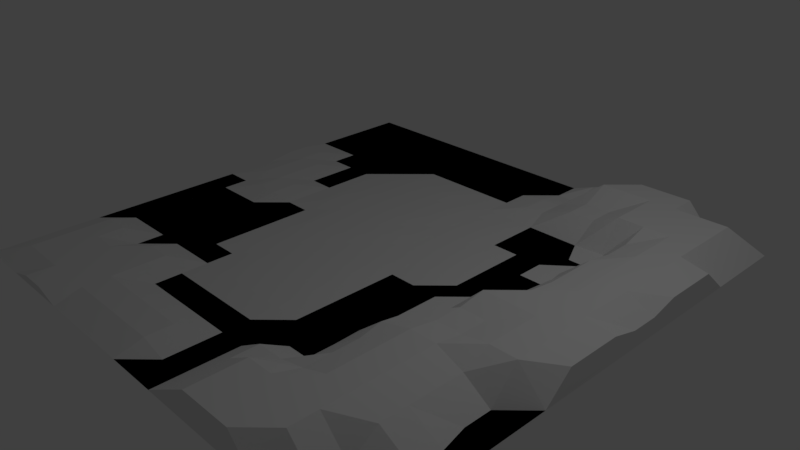 # Source: Landschaft1.blend  (saved by Blender 2.77.0; exported with 4.5.12 LTS)
import bpy
from mathutils import Matrix  # noqa: F401  (used for matrix-valued properties, if any)

bpy.ops.wm.read_factory_settings(use_empty=True)
scene = bpy.context.scene
scene.name = 'Scene'

# ---- collections
col_collection_1 = bpy.data.collections.new('Collection 1'); scene.collection.children.link(col_collection_1)

# ---- materials (node trees are filled in below, after node groups)
mat_material_001 = bpy.data.materials.new('Material.001')
mat_material_001.alpha_threshold = 0.0
mat_material_001.use_transparent_shadow = False
mat_material_001.roughness = 0.5

# ---- material node trees

# ---- world
world_world = bpy.data.worlds.new('World'); scene.world = world_world
world_world.color = (0.05088, 0.05088, 0.05088)
world_world.use_sun_shadow = False
world_world.sun_shadow_jitter_overblur = 0.0
world_world.cycles.sampling_method = 'MANUAL'

# ---- cameras
cam_camera = bpy.data.cameras.new('Camera')
cam_camera.clip_end = 100.0
cam_camera.lens = 35.0
cam_camera.sensor_width = 32.0
cam_camera.sensor_height = 18.0
cam_camera.ortho_scale = 7.314
cam_camera.dof.focus_distance = 0.0
cam_camera.dof.aperture_fstop = 128.0

# ---- lights
light_lamp = bpy.data.lights.new('Lamp', 'POINT')
light_lamp.transmission_factor = 0.0
light_lamp.cutoff_distance = 30.0
light_lamp.energy = 100.0
light_lamp.shadow_buffer_clip_start = 1.001
light_lamp.shadow_soft_size = 0.1
light_lamp.shadow_maximum_resolution = 0.006
light_lamp.use_absolute_resolution = True

# ---- meshes
me_grid = bpy.data.meshes.new('Grid')
me_grid.from_pydata([(-1.0, -1.0, 0.0), (-0.8947, -1.0, 0.0), (-0.7895, -1.0, 0.0), (-0.6842, -1.0, 0.0), (-0.5789, -1.0, 0.0), (-0.4737, -1.0, 0.0), (-0.3684, -1.0, 0.0), (-0.2632, -1.0, 0.0), (-0.1579, -1.0, 0.0), (-0.05263, -1.0, 0.0), (0.05263, -1.0, 0.0), (0.1579, -1.0, 0.0), (0.2632, -1.0, 0.0), (0.3684, -1.0, 0.0), (0.4737, -1.0, 0.0), (0.5789, -1.0, 0.0), (0.6842, -1.0, 0.0), (0.7895, -1.0, 0.0), (0.8947, -1.0, 0.0), (1.0, -1.0, 0.0), (-1.0, -0.8947, 0.0), (-0.8947, -0.8947, 0.0), (-0.7895, -0.8947, 0.0), (-0.6842, -0.8947, 0.0), (-0.5789, -0.8947, 0.0), (-0.4737, -0.8947, 0.0), (-0.3684, -0.8947, 0.0), (-0.2632, -0.8947, 0.0), (-0.1579, -0.8947, 0.0), (-0.05263, -0.8947, 0.0), (0.05263, -0.8947, 0.0), (0.1579, -0.8947, 0.0), (0.2632, -0.8947, 0.0), (0.3684, -0.8947, 0.0), (0.4737, -0.8947, 0.0), (0.5789, -0.8947, 0.0), (0.6842, -0.8947, 0.0), (0.7895, -0.8947, 0.0), (0.8947, -0.8947, 0.0), (1.0, -0.8947, 0.0), (-1.0, -0.7895, 0.0), (-0.8947, -0.7895, 0.0), (-0.7895, -0.7895, 0.0), (-0.6842, -0.7895, 0.0), (-0.5789, -0.7895, 0.0), (-0.4737, -0.7895, 0.0), (-0.3684, -0.7895, 0.0), (-0.2632, -0.7895, 0.0), (-0.1579, -0.7895, 0.0), (-0.05263, -0.7895, 0.0), (0.05263, -0.7895, 0.0), (0.1579, -0.7895, 0.0), (0.2632, -0.7895, 0.0), (0.3684, -0.7895, 0.0), (0.4737, -0.7895, 0.0), (0.5789, -0.7895, 0.0), (0.6842, -0.7895, 0.0), (0.7895, -0.7895, 0.0), (0.9221, -0.7895, 0.0), (1.0, -0.7895, 0.0), (-1.0, -0.6842, 0.0), (-0.8947, -0.6842, 0.0), (-0.7895, -0.6842, 0.0), (-0.6842, -0.6842, 0.0), (-0.5789, -0.6842, 0.0), (-0.4737, -0.6842, 0.0), (-0.3684, -0.6842, 0.0), (-0.2632, -0.6842, 0.0), (-0.1579, -0.6842, 0.0), (-0.05263, -0.6842, 0.0), (0.05263, -0.6842, 0.0), (0.1579, -0.6842, 0.0), (0.2632, -0.6842, 0.0), (0.3684, -0.6842, 0.0), (0.4737, -0.6842, 0.0), (0.5789, -0.6842, 0.0), (0.6842, -0.6842, 0.0), (0.7895, -0.6842, 0.0), (0.9221, -0.6842, 0.0), (1.0, -0.6842, 0.0), (-1.0, -0.5789, 0.0), (-0.8947, -0.5789, 0.0), (-0.7895, -0.5789, 0.0), (-0.6842, -0.5789, 0.0), (-0.5789, -0.5789, 0.0), (-0.4737, -0.5789, 0.0), (-0.3684, -0.5789, 0.0), (-0.2632, -0.5789, 0.0), (-0.1579, -0.5789, 0.0), (-0.05263, -0.5789, 0.0), (0.05263, -0.5789, 0.0), (0.1579, -0.5789, 0.0), (0.2632, -0.5789, 0.0), (0.3684, -0.5789, 0.0), (0.4737, -0.5789, 0.0), (0.5789, -0.5789, 0.0), (0.6842, -0.5789, 0.0), (0.7895, -0.5789, 0.0), (0.8947, -0.5789, 0.0), (1.0, -0.5789, 0.0), (-1.0, -0.4737, 0.0), (-0.8947, -0.4737, 0.0), (-0.7895, -0.4737, 0.0), (-0.6842, -0.4737, 0.0), (-0.5789, -0.4737, 0.0), (-0.4737, -0.4737, 0.0), (-0.3684, -0.4737, 0.0), (-0.2632, -0.4737, 0.0), (-0.1579, -0.4737, 0.0), (-0.05263, -0.4737, 0.0), (0.05263, -0.4737, 0.0), (0.1579, -0.4737, 0.0), (0.2632, -0.4737, 0.0), (0.3684, -0.4737, 0.0), (0.4737, -0.4737, 0.0), (0.5789, -0.4737, 0.0), (0.6842, -0.4737, 0.0), (0.7895, -0.4737, 0.0), (0.8947, -0.4737, 0.0), (1.0, -0.4737, 0.0), (-1.0, -0.3684, 0.0), (-0.8947, -0.3684, 0.0), (-0.7895, -0.3684, 0.0), (-0.6842, -0.3684, 0.0), (-0.5789, -0.3684, 0.0), (-0.4737, -0.3684, 0.0), (-0.3684, -0.3684, 0.0), (-0.2632, -0.3684, 0.0), (-0.1579, -0.3684, 0.0), (-0.05263, -0.3684, 0.0), (0.05263, -0.3684, 0.0), (0.1579, -0.3684, 0.0), (0.2632, -0.3684, 0.0), (0.3684, -0.3684, 0.0), (0.4737, -0.3684, 0.0), (0.5789, -0.3684, 0.0), (0.6842, -0.3684, 0.0), (0.7895, -0.3684, 0.0), (0.8947, -0.3684, 0.0), (1.0, -0.3684, 0.0), (-1.0, -0.2632, 0.0), (-0.8947, -0.2632, 0.0), (-0.7895, -0.2632, 0.0), (-0.6842, -0.2632, 0.0), (-0.5789, -0.2632, 0.0), (-0.4737, -0.2632, 0.0), (-0.3684, -0.2632, 0.0), (-0.2632, -0.2632, 0.0), (-0.1579, -0.2632, 0.0), (-0.05263, -0.2632, 0.0), (0.05263, -0.2632, 0.0), (0.1579, -0.2632, 0.0), (0.2632, -0.2632, 0.0), (0.3684, -0.2632, 0.0), (0.4737, -0.2632, 0.0), (0.5789, -0.2632, 0.0), (0.6842, -0.2632, 0.0), (0.7895, -0.2632, 0.0), (0.8947, -0.2632, 0.0), (1.0, -0.2632, 0.0), (-1.0, -0.1579, 0.0), (-0.8947, -0.1579, 0.0), (-0.7895, -0.1579, 0.0), (-0.6842, -0.1579, 0.0), (-0.5789, -0.1579, 0.0), (-0.4737, -0.1579, 0.0), (-0.3684, -0.1579, 0.0), (-0.2632, -0.1579, 0.0), (-0.1579, -0.1579, 0.0), (-0.05263, -0.1579, 0.0), (0.05263, -0.1579, 0.0), (0.1579, -0.1579, 0.0), (0.2632, -0.1579, 0.0), (0.3684, -0.1579, 0.0), (0.4737, -0.1579, 0.0), (0.5789, -0.1579, 0.0), (0.6842, -0.1579, 0.0), (0.7895, -0.1579, 0.0), (0.8947, -0.1579, 0.0), (1.0, -0.1579, 0.0), (-1.0, -0.05263, 0.0), (-0.8947, -0.05263, 0.0), (-0.7895, -0.05263, 0.0), (-0.6842, -0.05263, 0.0), (-0.5789, -0.05263, 0.0), (-0.4737, -0.05263, 0.0), (-0.3684, -0.05263, 0.0), (-0.2632, -0.05263, 0.0), (-0.1579, -0.05263, 0.0), (-0.05263, -0.05263, 0.0), (0.05263, -0.05263, 0.0), (0.1579, -0.05263, 0.0), (0.2632, -0.05263, 0.0), (0.3684, -0.05263, 0.0), (0.4737, -0.05263, 0.0), (0.5789, -0.05263, 0.0), (0.6842, -0.05263, 0.0), (0.7895, -0.05263, 0.0), (0.8947, -0.05263, 0.0), (1.0, -0.05263, 0.0), (-1.0, 0.05263, 0.0), (-0.8947, 0.05263, 0.0), (-0.7895, 0.05263, 0.0), (-0.6842, 0.05263, 0.0), (-0.5789, 0.05263, 0.0), (-0.4737, 0.05263, 0.0), (-0.3684, 0.05263, 0.0), (-0.2632, 0.05263, 0.0), (-0.1579, 0.05263, 0.0), (-0.05263, 0.05263, 0.0), (0.05263, 0.05263, 0.0), (0.1579, 0.05263, 0.0), (0.2632, 0.05263, 0.0), (0.3684, 0.05263, 0.0), (0.4737, 0.05263, 0.0), (0.5789, 0.05263, 0.0), (0.6842, 0.05263, 0.0), (0.7895, 0.05263, 0.0), (0.8947, 0.05263, 0.0), (1.0, 0.05263, 0.0), (-1.0, 0.1579, 0.0), (-0.8947, 0.1579, 0.0), (-0.7895, 0.1579, 0.0), (-0.6842, 0.1579, 0.0), (-0.5789, 0.1579, 0.0), (-0.4737, 0.1579, 0.0), (-0.3684, 0.1579, 0.0), (-0.2632, 0.1579, 0.0), (-0.1579, 0.1579, 0.0), (-0.05263, 0.1579, 0.0), (0.05263, 0.1579, 0.0), (0.1579, 0.1579, 0.0), (0.2632, 0.1579, 0.0), (0.3684, 0.1579, 0.0), (0.4737, 0.1579, 0.0), (0.5789, 0.1579, 0.0), (0.6842, 0.1579, 0.0), (0.7895, 0.1579, 0.0), (0.8947, 0.1579, 0.0), (1.0, 0.1579, 0.0), (-1.0, 0.2632, 0.0), (-0.8947, 0.2632, 0.0), (-0.7895, 0.2632, 0.0), (-0.6842, 0.2632, 0.0), (-0.5789, 0.2632, 0.0), (-0.4737, 0.2632, 0.0), (-0.3684, 0.2632, 0.0), (-0.2632, 0.2632, 0.0), (-0.1579, 0.2632, 0.0), (-0.05263, 0.2632, 0.0), (0.05263, 0.2632, 0.0), (0.1579, 0.2632, 0.0), (0.2632, 0.2632, 0.0), (0.3684, 0.2632, 0.0), (0.4737, 0.2632, 0.0), (0.5977, 0.2632, 0.0), (0.6842, 0.2632, 0.0), (0.7895, 0.2632, 0.0), (0.8947, 0.2632, 0.0), (1.0, 0.2632, 0.0), (-1.0, 0.3684, 0.0), (-0.8947, 0.3684, 0.0), (-0.7895, 0.3684, 0.0), (-0.6842, 0.3684, 0.0), (-0.5789, 0.3684, 0.0), (-0.4737, 0.3684, 0.0), (-0.3684, 0.3684, 0.0), (-0.2632, 0.3684, 0.0), (-0.1579, 0.3684, 0.0), (-0.05263, 0.3684, 0.0), (0.05263, 0.3684, 0.0), (0.1579, 0.3684, 0.0), (0.2632, 0.3684, 0.0), (0.3684, 0.3684, 0.0), (0.4737, 0.3684, 0.0), (0.5977, 0.3684, 0.0), (0.6842, 0.3684, 0.0), (0.7895, 0.3684, 0.0), (0.8947, 0.3684, 0.0), (1.0, 0.3684, 0.0), (-1.0, 0.4737, 0.0), (-0.8947, 0.4737, 0.0), (-0.7895, 0.4737, 0.0), (-0.6842, 0.4737, 0.0), (-0.5789, 0.4737, 0.0), (-0.4737, 0.4737, 0.0), (-0.3684, 0.4737, 0.0), (-0.2632, 0.4737, 0.0), (-0.1579, 0.4737, 0.0), (-0.05263, 0.4737, 0.0), (0.05263, 0.4737, 0.0), (0.1579, 0.4737, 0.0), (0.2632, 0.4737, 0.0), (0.3684, 0.4737, 0.0), (0.4737, 0.4737, 0.0), (0.5789, 0.4737, 0.0), (0.6842, 0.4737, 0.0), (0.7895, 0.4737, 0.0), (0.8947, 0.4737, 0.0), (1.0, 0.4737, 0.0), (-1.0, 0.5789, 0.0), (-0.8947, 0.5789, 0.0), (-0.7895, 0.5789, 0.0), (-0.6842, 0.5789, 0.0), (-0.5789, 0.5789, 0.0), (-0.4737, 0.5789, 0.0), (-0.3684, 0.5789, 0.0), (-0.2632, 0.5789, 0.0), (-0.1579, 0.5789, 0.0), (-0.05263, 0.5789, 0.0), (0.05263, 0.5789, 0.0), (0.1579, 0.5789, 0.0), (0.2632, 0.5789, 0.0), (0.3684, 0.5789, 0.0), (0.4737, 0.5789, 0.0), (0.5789, 0.5789, 0.0), (0.6842, 0.5789, 0.0), (0.7895, 0.5789, 0.0), (0.8947, 0.5789, 0.0), (1.0, 0.5789, 0.0), (-1.0, 0.6842, 0.0), (-0.8947, 0.6842, 0.0), (-0.7895, 0.6842, 0.0), (-0.6842, 0.6842, 0.0), (-0.5789, 0.6842, 0.0), (-0.4737, 0.6842, 0.0), (-0.3684, 0.6842, 0.0), (-0.2632, 0.6842, 0.0), (-0.1579, 0.6842, 0.0), (-0.05263, 0.6842, 0.0), (0.05263, 0.6842, 0.0), (0.1579, 0.6842, 0.0), (0.2632, 0.6842, 0.0), (0.3684, 0.6842, 0.0), (0.4737, 0.6842, 0.0), (0.5789, 0.6842, 0.0), (0.6842, 0.6842, 0.0), (0.7895, 0.6842, 0.0), (0.8947, 0.6842, 0.0), (1.0, 0.6842, 0.0), (-1.0, 0.7895, 0.0), (-0.8947, 0.7895, 0.0), (-0.7895, 0.7895, 0.0), (-0.6842, 0.7895, 0.0), (-0.5789, 0.7895, 0.0), (-0.4737, 0.7895, 0.0), (-0.3684, 0.7895, 0.0), (-0.2632, 0.7895, 0.0), (-0.1579, 0.7895, 0.0), (-0.05263, 0.7895, 0.0), (0.05263, 0.7895, 0.0), (0.1579, 0.7895, 0.0), (0.2632, 0.7895, 0.0), (0.3684, 0.7895, 0.0), (0.4737, 0.7895, 0.0), (0.5789, 0.7895, 0.0), (0.6842, 0.7895, 0.0), (0.7895, 0.7895, 0.0), (0.8947, 0.7895, 0.0), (1.0, 0.7895, 0.0), (-1.0, 0.8947, 0.0), (-0.8947, 0.8947, 0.0), (-0.7895, 0.8947, 0.0), (-0.6842, 0.8947, 0.0), (-0.5789, 0.8947, 0.0), (-0.4737, 0.8947, 0.0), (-0.3684, 0.8947, 0.0), (-0.2632, 0.8947, 0.0), (-0.1579, 0.8947, 0.0), (-0.05263, 0.8947, 0.0), (0.05263, 0.8947, 0.0), (0.1579, 0.8947, 0.0), (0.2632, 0.8947, 0.0), (0.3684, 0.8947, 0.0), (0.4737, 0.8947, 0.0), (0.5789, 0.8947, 0.0), (0.6842, 0.8947, 0.0), (0.7895, 0.8947, 0.0), (0.8947, 0.8947, 0.0), (1.0, 0.8947, 0.0), (-1.0, 1.0, 0.0), (-0.8947, 1.0, 0.0), (-0.7895, 1.0, 0.0), (-0.6842, 1.0, 0.0), (-0.5789, 1.0, 0.0), (-0.4737, 1.0, 0.0), (-0.3684, 1.0, 0.0), (-0.2632, 1.0, 0.0), (-0.1579, 1.0, 0.0), (-0.05263, 1.0, 0.0), (0.05263, 1.0, 0.0), (0.1579, 1.0, 0.0), (0.2632, 1.0, 0.0), (0.3684, 1.0, 0.0), (0.4737, 1.0, 0.0), (0.5789, 1.0, 0.0), (0.6842, 1.0, 0.0), (0.7895, 1.0, 0.0), (0.8947, 1.0, 0.0), (1.0, 1.0, 0.0), (-1.0, -1.0, 0.0), (-0.8947, -1.0, 0.0), (-0.7895, -1.0, 0.0), (-0.6842, -1.0, 0.03016), (-0.5789, -1.0, 0.03016), (-0.4737, -1.0, 0.0), (-0.3684, -1.0, 0.0), (-0.2632, -1.0, 0.0), (-0.1579, -1.0, 0.0), (-0.05263, -1.0, 0.0), (0.05263, -1.0, 0.0), (0.1579, -1.0, 0.0), (0.2632, -1.0, 0.05885), (0.3684, -1.0, 0.1157), (0.4737, -1.0, 0.1157), (0.5789, -1.0, 0.1157), (0.6842, -1.0, 0.0), (0.7895, -1.0, 0.0), (0.8947, -1.0, 0.0), (1.0, -1.0, 0.0), (-1.0, -0.8947, 0.0), (-0.8947, -0.8947, 0.03016), (-0.7895, -0.8947, 0.03016), (-0.6842, -0.8947, 0.03016), (-0.5789, -0.8947, 0.03016), (-0.4737, -0.8947, 0.03016), (-0.3684, -0.8947, 0.03016), (-0.2632, -0.8947, 0.03016), (-0.1579, -0.8947, 0.03016), (-0.05263, -0.8947, 0.03016), (0.05263, -0.8947, 0.0), (0.1579, -0.8947, 0.0), (0.2632, -0.8947, 0.05885), (0.3684, -0.8947, 0.1157), (0.4737, -0.8947, 0.1157), (0.5789, -0.8947, 0.1157), (0.6842, -0.8947, 0.1157), (0.7895, -0.8947, 0.0), (0.8947, -0.8947, 0.0), (1.0, -0.8947, 0.0), (-1.0, -0.7895, 0.0), (-0.8947, -0.7895, 0.03016), (-0.7895, -0.7895, 0.03016), (-0.6842, -0.7895, 0.03016), (-0.5789, -0.7895, 0.03016), (-0.4737, -0.7895, 0.03016), (-0.3684, -0.7895, 0.03016), (-0.2632, -0.7895, 0.03016), (-0.1579, -0.7895, 0.03016), (-0.05263, -0.7895, 0.03016), (0.05263, -0.7895, 0.0), (0.1579, -0.7895, 0.0), (0.2632, -0.7895, 0.05885), (0.3684, -0.7895, 0.1157), (0.4737, -0.7895, 0.1157), (0.5789, -0.7895, 0.1157), (0.6842, -0.7895, 0.1157), (0.7895, -0.7895, 0.0), (0.8947, -0.7895, 0.0), (1.0, -0.7895, 0.0), (-1.0, -0.6842, 0.0), (-0.8947, -0.6842, 0.03016), (-0.7895, -0.6842, 0.03016), (-0.6842, -0.6842, 0.03016), (-0.5789, -0.6842, 0.03016), (-0.4737, -0.6842, 0.03016), (-0.3684, -0.6842, 0.0), (-0.2632, -0.6842, 0.0), (-0.1579, -0.6842, 0.0), (-0.05263, -0.6842, 0.0), (0.05263, -0.6842, 0.0), (0.1579, -0.6842, 0.0), (0.2632, -0.6842, 0.05885), (0.3684, -0.6842, 0.05885), (0.4737, -0.6842, 0.08192), (0.5789, -0.6842, 0.1157), (0.6842, -0.6842, 0.1157), (0.7895, -0.6842, 0.07125), (0.918, -0.6842, 0.0), (1.0, -0.6842, 0.0), (-1.0, -0.5789, 0.0), (-0.8947, -0.5789, 0.03016), (-0.7895, -0.5789, 0.03016), (-0.6842, -0.5789, 0.0), (-0.5789, -0.5789, 0.03016), (-0.4737, -0.5789, 0.03016), (-0.3684, -0.5789, 0.0), (-0.2632, -0.5789, 0.0), (-0.1579, -0.5789, 0.0), (-0.05263, -0.5789, 0.0), (0.05263, -0.5789, 0.0), (0.1579, -0.5789, 0.0), (0.2632, -0.5789, 0.0), (0.35, -0.5789, 0.0), (0.4737, -0.5789, 0.08192), (0.5789, -0.5789, 0.1157), (0.6842, -0.5789, 0.1157), (0.7895, -0.5789, 0.07125), (0.918, -0.5789, 0.0), (1.0, -0.5789, 0.0), (-1.0, -0.4737, 0.0), (-0.8947, -0.4737, 0.0), (-0.7895, -0.4737, 0.0), (-0.6842, -0.4737, 0.0), (-0.5789, -0.4737, 0.0), (-0.4737, -0.4737, 0.0), (-0.3684, -0.4737, 0.0), (-0.2632, -0.4737, 0.003776), (-0.1579, -0.4737, 0.003776), (-0.05263, -0.4737, 0.003776), (0.05263, -0.4737, 0.003776), (0.1579, -0.4737, 0.0), (0.2632, -0.4737, 0.0), (0.35, -0.4737, 0.0), (0.4737, -0.4737, 0.08192), (0.5789, -0.4737, 0.1157), (0.6842, -0.4737, 0.1157), (0.7895, -0.4737, 0.07125), (0.8947, -0.4737, 0.0), (1.0, -0.4737, 0.0), (-1.0, -0.3684, 0.0), (-0.8947, -0.3684, 0.0), (-0.7895, -0.3684, 0.0), (-0.6842, -0.3684, 0.0), (-0.5789, -0.3684, 0.0), (-0.4737, -0.3684, 0.0), (-0.3684, -0.3684, 0.0), (-0.2632, -0.3684, 0.003776), (-0.1579, -0.3684, 0.003776), (-0.05263, -0.3684, 0.003776), (0.05263, -0.3684, 0.003776), (0.1579, -0.3684, 0.0), (0.2632, -0.3684, 0.0), (0.3453, -0.3684, 0.0), (0.4505, -0.3684, 0.08192), (0.5789, -0.3684, 0.1157), (0.6842, -0.3684, 0.1157), (0.7895, -0.3684, 0.07125), (0.8947, -0.3684, 0.0), (1.0, -0.3684, 0.0), (-1.0, -0.2632, 0.0), (-0.8947, -0.2632, 0.0), (-0.7895, -0.2632, 0.0), (-0.6842, -0.2632, 0.0), (-0.5789, -0.2632, 0.0), (-0.4737, -0.2632, 0.0), (-0.3684, -0.2632, 0.003776), (-0.2632, -0.2632, 0.003776), (-0.1579, -0.2632, 0.003776), (-0.05263, -0.2632, 0.003776), (0.05263, -0.2632, 0.003776), (0.1579, -0.2632, 0.0), (0.2632, -0.2632, 0.0), (0.3684, -0.2632, 0.0), (0.4737, -0.2632, 0.08192), (0.5789, -0.2632, 0.09811), (0.6842, -0.2632, 0.09811), (0.7895, -0.2632, 0.1157), (0.8947, -0.2632, 0.1157), (1.0, -0.2632, 0.0), (-1.0, -0.1579, 0.0), (-0.8947, -0.1579, 0.0), (-0.7895, -0.1579, 0.0), (-0.6842, -0.1579, 0.0), (-0.5789, -0.1579, 0.0), (-0.4737, -0.1579, 0.0), (-0.3684, -0.1579, 0.003776), (-0.2632, -0.1579, 0.003776), (-0.1579, -0.1579, 0.003776), (-0.05263, -0.1579, 0.003776), (0.05263, -0.1579, 0.003776), (0.1579, -0.1579, 0.0), (0.2632, -0.1579, 0.0), (0.3684, -0.1579, 0.0), (0.4512, -0.1508, -0.005028), (0.5789, -0.1579, 0.09811), (0.6842, -0.1579, 0.09811), (0.7895, -0.1579, 0.1157), (0.8947, -0.1579, 0.1157), (1.0, -0.1579, 0.09321), (-1.0, -0.05263, 0.0), (-0.8947, -0.05263, 0.0), (-0.7895, -0.05263, 0.0), (-0.6842, -0.05263, 0.0), (-0.5789, -0.05263, 0.0), (-0.4737, -0.05263, 0.0), (-0.3684, -0.05263, 0.006534), (-0.2632, -0.05263, 0.006534), (-0.1579, -0.05263, 0.003776), (-0.05263, -0.05263, 0.003776), (0.05263, -0.05263, 0.003776), (0.1579, -0.05263, 0.0), (0.2632, -0.05263, 0.0), (0.3684, -0.05263, 0.0), (0.4512, -0.04553, -0.005028), (0.5789, -0.05263, 0.1157), (0.6842, -0.05263, 0.1157), (0.7895, -0.05263, 0.1157), (0.8947, -0.05263, 0.1157), (1.0, -0.05263, 0.09321), (-1.0, 0.05263, 0.0), (-0.8947, 0.05263, 0.0), (-0.7895, 0.05263, 0.01457), (-0.6842, 0.05263, 0.01457), (-0.5789, 0.05263, 0.0), (-0.4737, 0.05263, 0.0), (-0.3684, 0.05263, 0.006534), (-0.2632, 0.05263, 0.006534), (-0.1579, 0.05263, 0.006534), (-0.05263, 0.05263, 0.003776), (0.05263, 0.05263, 0.002758), (0.1579, 0.05263, 0.002758), (0.2632, 0.05263, 0.002758), (0.3684, 0.05263, 0.0), (0.4737, 0.05263, 0.0), (0.5506, 0.05263, 0.0), (0.6842, 0.05263, 0.1157), (0.7895, 0.05263, 0.1157), (0.8947, 0.05263, 0.1157), (1.0, 0.05263, 0.09321), (-1.0, 0.1579, 0.0), (-0.8947, 0.1579, 0.01457), (-0.7895, 0.1579, 0.01457), (-0.6842, 0.1579, 0.01457), (-0.5789, 0.1579, 0.0), (-0.4737, 0.1579, 0.006534), (-0.3684, 0.1579, 0.006534), (-0.2632, 0.1579, 0.006534), (-0.1579, 0.1579, 0.006534), (-0.05263, 0.1579, 0.006534), (0.05263, 0.1579, 0.002758), (0.1579, 0.1579, 0.002758), (0.2632, 0.1579, 0.002758), (0.3684, 0.1579, 0.0), (0.4737, 0.1579, 0.0), (0.5506, 0.1579, 0.0), (0.6842, 0.1579, 0.1015), (0.7895, 0.1579, 0.1157), (0.8947, 0.1579, 0.1157), (1.0, 0.1579, 0.06582), (-1.0, 0.2632, 0.0), (-0.8947, 0.2632, 0.01457), (-0.7895, 0.2632, 0.01457), (-0.6842, 0.2632, 0.0), (-0.5789, 0.2632, 0.0), (-0.4737, 0.2632, 0.006534), (-0.3684, 0.2632, 0.006534), (-0.2632, 0.2632, 0.006534), (-0.1579, 0.2632, 0.006534), (-0.05263, 0.2632, 0.002758), (0.05263, 0.2632, 0.002758), (0.1579, 0.2632, 0.002758), (0.2632, 0.2632, 0.002758), (0.3684, 0.2632, 0.0), (0.4737, 0.2632, 0.0), (0.5789, 0.2632, 0.0), (0.6842, 0.2632, 0.1015), (0.7895, 0.2632, 0.1157), (0.8947, 0.2632, 0.1157), (1.0, 0.2632, 0.06582), (-1.0, 0.3684, 0.01457), (-0.8947, 0.3684, 0.01457), (-0.7895, 0.3684, 0.01457), (-0.6842, 0.3684, 0.0), (-0.5789, 0.3684, 0.0), (-0.4737, 0.3684, 0.003776), (-0.3684, 0.3684, 0.006534), (-0.2632, 0.3684, 0.006534), (-0.1579, 0.3684, 0.006534), (-0.05263, 0.3684, 0.006534), (0.05263, 0.3684, 0.002758), (0.1579, 0.3684, 0.002758), (0.2632, 0.3684, 0.0), (0.3684, 0.3684, 0.0), (0.4737, 0.3684, 0.0), (0.5452, 0.3684, -0.01424), (0.6842, 0.3684, 0.1015), (0.7895, 0.3684, 0.1157), (0.8947, 0.3684, 0.1157), (1.0, 0.3684, 0.09321), (-1.0, 0.4737, 0.01457), (-0.8947, 0.4737, 0.01457), (-0.7895, 0.4737, 0.0), (-0.6842, 0.4737, 0.0), (-0.5789, 0.4737, 0.0), (-0.4737, 0.4737, 0.003776), (-0.3684, 0.4737, 0.006534), (-0.2632, 0.4737, 0.006534), (-0.1579, 0.4737, 0.006534), (-0.05263, 0.4737, 0.006534), (0.05263, 0.4737, 0.002758), (0.1579, 0.4737, 0.002758), (0.2632, 0.4737, 0.0), (0.3684, 0.4737, 0.0), (0.5248, 0.4737, 0.0), (0.5963, 0.4737, 0.0), (0.6842, 0.4737, 0.08318), (0.7895, 0.4737, 0.1157), (0.8947, 0.4737, 0.1157), (1.0, 0.4737, 0.09321), (-1.0, 0.5789, 0.0), (-0.8947, 0.5789, 0.0), (-0.7895, 0.5789, 0.0), (-0.6842, 0.5789, 0.0), (-0.5789, 0.5789, 0.0), (-0.4737, 0.5789, 0.0), (-0.3684, 0.5789, 0.006534), (-0.2632, 0.5789, 0.006534), (-0.1579, 0.5789, 0.006534), (-0.05263, 0.5789, 0.002758), (0.05263, 0.5789, 0.002758), (0.1579, 0.5789, 0.0), (0.2632, 0.5789, 0.0), (0.3684, 0.5789, 0.0), (0.4737, 0.5789, 0.0), (0.5789, 0.5789, -0.01424), (0.6842, 0.5789, 0.08318), (0.7895, 0.5789, 0.1157), (0.8947, 0.5789, 0.1157), (1.0, 0.5789, 0.09321), (-1.0, 0.6842, 0.0), (-0.8947, 0.6842, 0.0), (-0.7895, 0.6842, 0.0), (-0.6842, 0.6842, 0.0), (-0.5789, 0.6842, 0.0), (-0.4737, 0.6842, 0.0), (-0.3684, 0.6842, 0.0), (-0.2632, 0.6842, 0.0), (-0.1579, 0.6842, 0.0), (-0.05263, 0.6842, 0.0), (0.05263, 0.6842, 0.0), (0.1579, 0.6842, 0.01582), (0.2357, 0.6842, 0.01582), (0.3684, 0.6842, 0.06654), (0.4737, 0.6842, 0.06654), (0.5789, 0.6842, 0.1157), (0.6842, 0.6842, 0.1157), (0.7895, 0.6842, 0.1157), (0.8947, 0.6842, 0.1157), (1.0, 0.6842, 0.0), (-1.0, 0.7895, 0.0), (-0.8947, 0.7895, 0.0), (-0.7895, 0.7895, 0.0), (-0.6842, 0.7895, 0.0), (-0.5789, 0.7895, 0.0), (-0.4737, 0.7895, 0.0), (-0.3684, 0.7895, 0.0), (-0.2632, 0.7895, 0.0), (-0.1579, 0.7895, 0.0), (-0.05263, 0.7895, 0.0), (0.05263, 0.7895, 0.0), (0.1579, 0.7895, 0.01582), (0.2357, 0.7895, 0.01582), (0.3684, 0.7895, 0.06654), (0.4737, 0.7895, 0.06654), (0.5789, 0.7895, 0.1157), (0.6842, 0.7895, 0.1157), (0.7895, 0.7895, 0.1157), (0.8947, 0.7895, 0.1157), (1.0, 0.7895, 0.0), (-1.0, 0.8947, 0.0), (-0.8947, 0.8947, 0.0), (-0.7895, 0.8947, 0.0), (-0.6842, 0.8947, 0.0), (-0.5789, 0.8947, 0.0), (-0.4737, 0.8947, 0.0), (-0.3684, 0.8947, 0.0), (-0.2632, 0.8947, 0.0), (-0.1579, 0.8947, 0.0), (-0.05263, 0.8947, 0.0), (0.05263, 0.8947, 0.0), (0.1579, 0.8947, 0.0), (0.2512, 0.8947, 0.0), (0.3684, 0.8947, 0.1157), (0.4737, 0.8947, 0.1157), (0.5789, 0.8947, 0.1157), (0.6842, 0.8947, 0.1157), (0.7895, 0.8947, 0.1157), (0.8947, 0.8947, 0.1157), (1.0, 0.8947, 0.0), (-1.0, 1.0, 0.0), (-0.8947, 1.0, 0.0), (-0.7895, 1.0, 0.0), (-0.6842, 1.0, 0.0), (-0.5789, 1.0, 0.0), (-0.4737, 1.0, 0.0), (-0.3684, 1.0, 0.0), (-0.2632, 1.0, 0.0), (-0.1579, 1.0, 0.0), (-0.05263, 1.0, 0.0), (0.05263, 1.0, 0.0), (0.1579, 1.0, 0.0), (0.2512, 1.0, 0.03445), (0.3684, 1.0, 0.0757), (0.4737, 1.0, 0.1157), (0.5789, 1.0, 0.1157), (0.6842, 1.0, 0.1157), (0.7895, 1.0, 0.0), (0.8947, 1.0, 0.0), (1.0, 1.0, 0.0)], [], [(0, 20, 21, 1), (1, 21, 22, 2), (2, 22, 23, 3), (3, 23, 24, 4), (4, 24, 25, 5), (5, 25, 26, 6), (6, 26, 27, 7), (7, 27, 28, 8), (8, 28, 29, 9), (9, 29, 30, 10), (10, 30, 31, 11), (11, 31, 32, 12), (12, 32, 33, 13), (13, 33, 34, 14), (14, 34, 35, 15), (15, 35, 36, 16), (16, 36, 37, 17), (17, 37, 38, 18), (18, 38, 39, 19), (20, 40, 41, 21), (21, 41, 42, 22), (22, 42, 43, 23), (23, 43, 44, 24), (24, 44, 45, 25), (25, 45, 46, 26), (26, 46, 47, 27), (27, 47, 48, 28), (28, 48, 49, 29), (29, 49, 50, 30), (30, 50, 51, 31), (31, 51, 52, 32), (32, 52, 53, 33), (33, 53, 54, 34), (34, 54, 55, 35), (35, 55, 56, 36), (36, 56, 57, 37), (37, 57, 58, 38), (38, 58, 59, 39), (40, 60, 61, 41), (41, 61, 62, 42), (42, 62, 63, 43), (43, 63, 64, 44), (44, 64, 65, 45), (45, 65, 66, 46), (46, 66, 67, 47), (47, 67, 68, 48), (48, 68, 69, 49), (49, 69, 70, 50), (50, 70, 71, 51), (51, 71, 72, 52), (52, 72, 73, 53), (53, 73, 74, 54), (54, 74, 75, 55), (55, 75, 76, 56), (56, 76, 77, 57), (57, 77, 78, 58), (58, 78, 79, 59), (60, 80, 81, 61), (61, 81, 82, 62), (62, 82, 83, 63), (63, 83, 84, 64), (64, 84, 85, 65), (65, 85, 86, 66), (66, 86, 87, 67), (67, 87, 88, 68), (68, 88, 89, 69), (69, 89, 90, 70), (70, 90, 91, 71), (71, 91, 92, 72), (72, 92, 93, 73), (73, 93, 94, 74), (74, 94, 95, 75), (75, 95, 96, 76), (76, 96, 97, 77), (77, 97, 98, 78), (78, 98, 99, 79), (80, 100, 101, 81), (81, 101, 102, 82), (82, 102, 103, 83), (83, 103, 104, 84), (84, 104, 105, 85), (85, 105, 106, 86), (86, 106, 107, 87), (87, 107, 108, 88), (88, 108, 109, 89), (89, 109, 110, 90), (90, 110, 111, 91), (91, 111, 112, 92), (92, 112, 113, 93), (93, 113, 114, 94), (94, 114, 115, 95), (95, 115, 116, 96), (96, 116, 117, 97), (97, 117, 118, 98), (98, 118, 119, 99), (100, 120, 121, 101), (101, 121, 122, 102), (102, 122, 123, 103), (103, 123, 124, 104), (104, 124, 125, 105), (105, 125, 126, 106), (106, 126, 127, 107), (107, 127, 128, 108), (108, 128, 129, 109), (109, 129, 130, 110), (110, 130, 131, 111), (111, 131, 132, 112), (112, 132, 133, 113), (113, 133, 134, 114), (114, 134, 135, 115), (115, 135, 136, 116), (116, 136, 137, 117), (117, 137, 138, 118), (118, 138, 139, 119), (120, 140, 141, 121), (121, 141, 142, 122), (122, 142, 143, 123), (123, 143, 144, 124), (124, 144, 145, 125), (125, 145, 146, 126), (126, 146, 147, 127), (127, 147, 148, 128), (128, 148, 149, 129), (129, 149, 150, 130), (130, 150, 151, 131), (131, 151, 152, 132), (132, 152, 153, 133), (133, 153, 154, 134), (134, 154, 155, 135), (135, 155, 156, 136), (136, 156, 157, 137), (137, 157, 158, 138), (138, 158, 159, 139), (140, 160, 161, 141), (141, 161, 162, 142), (142, 162, 163, 143), (143, 163, 164, 144), (144, 164, 165, 145), (145, 165, 166, 146), (146, 166, 167, 147), (147, 167, 168, 148), (148, 168, 169, 149), (149, 169, 170, 150), (150, 170, 171, 151), (151, 171, 172, 152), (152, 172, 173, 153), (153, 173, 174, 154), (154, 174, 175, 155), (155, 175, 176, 156), (156, 176, 177, 157), (157, 177, 178, 158), (158, 178, 179, 159), (160, 180, 181, 161), (161, 181, 182, 162), (162, 182, 183, 163), (163, 183, 184, 164), (164, 184, 185, 165), (165, 185, 186, 166), (166, 186, 187, 167), (167, 187, 188, 168), (168, 188, 189, 169), (169, 189, 190, 170), (170, 190, 191, 171), (171, 191, 192, 172), (172, 192, 193, 173), (173, 193, 194, 174), (174, 194, 195, 175), (175, 195, 196, 176), (176, 196, 197, 177), (177, 197, 198, 178), (178, 198, 199, 179), (180, 200, 201, 181), (181, 201, 202, 182), (182, 202, 203, 183), (183, 203, 204, 184), (184, 204, 205, 185), (185, 205, 206, 186), (186, 206, 207, 187), (187, 207, 208, 188), (188, 208, 209, 189), (189, 209, 210, 190), (190, 210, 211, 191), (191, 211, 212, 192), (192, 212, 213, 193), (193, 213, 214, 194), (194, 214, 215, 195), (195, 215, 216, 196), (196, 216, 217, 197), (197, 217, 218, 198), (198, 218, 219, 199), (200, 220, 221, 201), (201, 221, 222, 202), (202, 222, 223, 203), (203, 223, 224, 204), (204, 224, 225, 205), (205, 225, 226, 206), (206, 226, 227, 207), (207, 227, 228, 208), (208, 228, 229, 209), (209, 229, 230, 210), (210, 230, 231, 211), (211, 231, 232, 212), (212, 232, 233, 213), (213, 233, 234, 214), (214, 234, 235, 215), (215, 235, 236, 216), (216, 236, 237, 217), (217, 237, 238, 218), (218, 238, 239, 219), (220, 240, 241, 221), (221, 241, 242, 222), (222, 242, 243, 223), (223, 243, 244, 224), (224, 244, 245, 225), (225, 245, 246, 226), (226, 246, 247, 227), (227, 247, 248, 228), (228, 248, 249, 229), (229, 249, 250, 230), (230, 250, 251, 231), (231, 251, 252, 232), (232, 252, 253, 233), (233, 253, 254, 234), (234, 254, 255, 235), (235, 255, 256, 236), (236, 256, 257, 237), (237, 257, 258, 238), (238, 258, 259, 239), (240, 260, 261, 241), (241, 261, 262, 242), (242, 262, 263, 243), (243, 263, 264, 244), (244, 264, 265, 245), (245, 265, 266, 246), (246, 266, 267, 247), (247, 267, 268, 248), (248, 268, 269, 249), (249, 269, 270, 250), (250, 270, 271, 251), (251, 271, 272, 252), (252, 272, 273, 253), (253, 273, 274, 254), (254, 274, 275, 255), (255, 275, 276, 256), (256, 276, 277, 257), (257, 277, 278, 258), (258, 278, 279, 259), (260, 280, 281, 261), (261, 281, 282, 262), (262, 282, 283, 263), (263, 283, 284, 264), (264, 284, 285, 265), (265, 285, 286, 266), (266, 286, 287, 267), (267, 287, 288, 268), (268, 288, 289, 269), (269, 289, 290, 270), (270, 290, 291, 271), (271, 291, 292, 272), (272, 292, 293, 273), (273, 293, 294, 274), (274, 294, 295, 275), (275, 295, 296, 276), (276, 296, 297, 277), (277, 297, 298, 278), (278, 298, 299, 279), (280, 300, 301, 281), (281, 301, 302, 282), (282, 302, 303, 283), (283, 303, 304, 284), (284, 304, 305, 285), (285, 305, 306, 286), (286, 306, 307, 287), (287, 307, 308, 288), (288, 308, 309, 289), (289, 309, 310, 290), (290, 310, 311, 291), (291, 311, 312, 292), (292, 312, 313, 293), (293, 313, 314, 294), (294, 314, 315, 295), (295, 315, 316, 296), (296, 316, 317, 297), (297, 317, 318, 298), (298, 318, 319, 299), (300, 320, 321, 301), (301, 321, 322, 302), (302, 322, 323, 303), (303, 323, 324, 304), (304, 324, 325, 305), (305, 325, 326, 306), (306, 326, 327, 307), (307, 327, 328, 308), (308, 328, 329, 309), (309, 329, 330, 310), (310, 330, 331, 311), (311, 331, 332, 312), (312, 332, 333, 313), (313, 333, 334, 314), (314, 334, 335, 315), (315, 335, 336, 316), (316, 336, 337, 317), (317, 337, 338, 318), (318, 338, 339, 319), (320, 340, 341, 321), (321, 341, 342, 322), (322, 342, 343, 323), (323, 343, 344, 324), (324, 344, 345, 325), (325, 345, 346, 326), (326, 346, 347, 327), (327, 347, 348, 328), (328, 348, 349, 329), (329, 349, 350, 330), (330, 350, 351, 331), (331, 351, 352, 332), (332, 352, 353, 333), (333, 353, 354, 334), (334, 354, 355, 335), (335, 355, 356, 336), (336, 356, 357, 337), (337, 357, 358, 338), (338, 358, 359, 339), (340, 360, 361, 341), (341, 361, 362, 342), (342, 362, 363, 343), (343, 363, 364, 344), (344, 364, 365, 345), (345, 365, 366, 346), (346, 366, 367, 347), (347, 367, 368, 348), (348, 368, 369, 349), (349, 369, 370, 350), (350, 370, 371, 351), (351, 371, 372, 352), (352, 372, 373, 353), (353, 373, 374, 354), (354, 374, 375, 355), (355, 375, 376, 356), (356, 376, 377, 357), (357, 377, 378, 358), (358, 378, 379, 359), (360, 380, 381, 361), (361, 381, 382, 362), (362, 382, 383, 363), (363, 383, 384, 364), (364, 384, 385, 365), (365, 385, 386, 366), (366, 386, 387, 367), (367, 387, 388, 368), (368, 388, 389, 369), (369, 389, 390, 370), (370, 390, 391, 371), (371, 391, 392, 372), (372, 392, 393, 373), (373, 393, 394, 374), (374, 394, 395, 375), (375, 395, 396, 376), (376, 396, 397, 377), (377, 397, 398, 378), (378, 398, 399, 379), (400, 401, 421, 420), (401, 402, 422, 421), (402, 403, 423, 422), (403, 404, 424, 423), (404, 405, 425, 424), (405, 406, 426, 425), (406, 407, 427, 426), (407, 408, 428, 427), (408, 409, 429, 428), (409, 410, 430, 429), (410, 411, 431, 430), (411, 412, 432, 431), (412, 413, 433, 432), (413, 414, 434, 433), (414, 415, 435, 434), (415, 416, 436, 435), (416, 417, 437, 436), (417, 418, 438, 437), (418, 419, 439, 438), (420, 421, 441, 440), (421, 422, 442, 441), (422, 423, 443, 442), (423, 424, 444, 443), (424, 425, 445, 444), (425, 426, 446, 445), (426, 427, 447, 446), (427, 428, 448, 447), (428, 429, 449, 448), (429, 430, 450, 449), (430, 431, 451, 450), (431, 432, 452, 451), (432, 433, 453, 452), (433, 434, 454, 453), (434, 435, 455, 454), (435, 436, 456, 455), (436, 437, 457, 456), (437, 438, 458, 457), (438, 439, 459, 458), (440, 441, 461, 460), (441, 442, 462, 461), (442, 443, 463, 462), (443, 444, 464, 463), (444, 445, 465, 464), (445, 446, 466, 465), (446, 447, 467, 466), (447, 448, 468, 467), (448, 449, 469, 468), (449, 450, 470, 469), (450, 451, 471, 470), (451, 452, 472, 471), (452, 453, 473, 472), (453, 454, 474, 473), (454, 455, 475, 474), (455, 456, 476, 475), (456, 457, 477, 476), (457, 458, 478, 477), (458, 459, 479, 478), (460, 461, 481, 480), (461, 462, 482, 481), (462, 463, 483, 482), (463, 464, 484, 483), (464, 465, 485, 484), (465, 466, 486, 485), (466, 467, 487, 486), (467, 468, 488, 487), (468, 469, 489, 488), (469, 470, 490, 489), (470, 471, 491, 490), (471, 472, 492, 491), (472, 473, 493, 492), (473, 474, 494, 493), (474, 475, 495, 494), (475, 476, 496, 495), (476, 477, 497, 496), (477, 478, 498, 497), (478, 479, 499, 498), (480, 481, 501, 500), (481, 482, 502, 501), (482, 483, 503, 502), (483, 484, 504, 503), (484, 485, 505, 504), (485, 486, 506, 505), (486, 487, 507, 506), (487, 488, 508, 507), (488, 489, 509, 508), (489, 490, 510, 509), (490, 491, 511, 510), (491, 492, 512, 511), (492, 493, 513, 512), (493, 494, 514, 513), (494, 495, 515, 514), (495, 496, 516, 515), (496, 497, 517, 516), (497, 498, 518, 517), (498, 499, 519, 518), (500, 501, 521, 520), (501, 502, 522, 521), (502, 503, 523, 522), (503, 504, 524, 523), (504, 505, 525, 524), (505, 506, 526, 525), (506, 507, 527, 526), (507, 508, 528, 527), (508, 509, 529, 528), (509, 510, 530, 529), (510, 511, 531, 530), (511, 512, 532, 531), (512, 513, 533, 532), (513, 514, 534, 533), (514, 515, 535, 534), (515, 516, 536, 535), (516, 517, 537, 536), (517, 518, 538, 537), (518, 519, 539, 538), (520, 521, 541, 540), (521, 522, 542, 541), (522, 523, 543, 542), (523, 524, 544, 543), (524, 525, 545, 544), (525, 526, 546, 545), (526, 527, 547, 546), (527, 528, 548, 547), (528, 529, 549, 548), (529, 530, 550, 549), (530, 531, 551, 550), (531, 532, 552, 551), (532, 533, 553, 552), (533, 534, 554, 553), (534, 535, 555, 554), (535, 536, 556, 555), (536, 537, 557, 556), (537, 538, 558, 557), (538, 539, 559, 558), (540, 541, 561, 560), (541, 542, 562, 561), (542, 543, 563, 562), (543, 544, 564, 563), (544, 545, 565, 564), (545, 546, 566, 565), (546, 547, 567, 566), (547, 548, 568, 567), (548, 549, 569, 568), (549, 550, 570, 569), (550, 551, 571, 570), (551, 552, 572, 571), (552, 553, 573, 572), (553, 554, 574, 573), (554, 555, 575, 574), (555, 556, 576, 575), (556, 557, 577, 576), (557, 558, 578, 577), (558, 559, 579, 578), (560, 561, 581, 580), (561, 562, 582, 581), (562, 563, 583, 582), (563, 564, 584, 583), (564, 565, 585, 584), (565, 566, 586, 585), (566, 567, 587, 586), (567, 568, 588, 587), (568, 569, 589, 588), (569, 570, 590, 589), (570, 571, 591, 590), (571, 572, 592, 591), (572, 573, 593, 592), (573, 574, 594, 593), (574, 575, 595, 594), (575, 576, 596, 595), (576, 577, 597, 596), (577, 578, 598, 597), (578, 579, 599, 598), (580, 581, 601, 600), (581, 582, 602, 601), (582, 583, 603, 602), (583, 584, 604, 603), (584, 585, 605, 604), (585, 586, 606, 605), (586, 587, 607, 606), (587, 588, 608, 607), (588, 589, 609, 608), (589, 590, 610, 609), (590, 591, 611, 610), (591, 592, 612, 611), (592, 593, 613, 612), (593, 594, 614, 613), (594, 595, 615, 614), (595, 596, 616, 615), (596, 597, 617, 616), (597, 598, 618, 617), (598, 599, 619, 618), (600, 601, 621, 620), (601, 602, 622, 621), (602, 603, 623, 622), (603, 604, 624, 623), (604, 605, 625, 624), (605, 606, 626, 625), (606, 607, 627, 626), (607, 608, 628, 627), (608, 609, 629, 628), (609, 610, 630, 629), (610, 611, 631, 630), (611, 612, 632, 631), (612, 613, 633, 632), (613, 614, 634, 633), (614, 615, 635, 634), (615, 616, 636, 635), (616, 617, 637, 636), (617, 618, 638, 637), (618, 619, 639, 638), (620, 621, 641, 640), (621, 622, 642, 641), (622, 623, 643, 642), (623, 624, 644, 643), (624, 625, 645, 644), (625, 626, 646, 645), (626, 627, 647, 646), (627, 628, 648, 647), (628, 629, 649, 648), (629, 630, 650, 649), (630, 631, 651, 650), (631, 632, 652, 651), (632, 633, 653, 652), (633, 634, 654, 653), (634, 635, 655, 654), (635, 636, 656, 655), (636, 637, 657, 656), (637, 638, 658, 657), (638, 639, 659, 658), (640, 641, 661, 660), (641, 642, 662, 661), (642, 643, 663, 662), (643, 644, 664, 663), (644, 645, 665, 664), (645, 646, 666, 665), (646, 647, 667, 666), (647, 648, 668, 667), (648, 649, 669, 668), (649, 650, 670, 669), (650, 651, 671, 670), (651, 652, 672, 671), (652, 653, 673, 672), (653, 654, 674, 673), (654, 655, 675, 674), (655, 656, 676, 675), (656, 657, 677, 676), (657, 658, 678, 677), (658, 659, 679, 678), (660, 661, 681, 680), (661, 662, 682, 681), (662, 663, 683, 682), (663, 664, 684, 683), (664, 665, 685, 684), (665, 666, 686, 685), (666, 667, 687, 686), (667, 668, 688, 687), (668, 669, 689, 688), (669, 670, 690, 689), (670, 671, 691, 690), (671, 672, 692, 691), (672, 673, 693, 692), (673, 674, 694, 693), (674, 675, 695, 694), (675, 676, 696, 695), (676, 677, 697, 696), (677, 678, 698, 697), (678, 679, 699, 698), (680, 681, 701, 700), (681, 682, 702, 701), (682, 683, 703, 702), (683, 684, 704, 703), (684, 685, 705, 704), (685, 686, 706, 705), (686, 687, 707, 706), (687, 688, 708, 707), (688, 689, 709, 708), (689, 690, 710, 709), (690, 691, 711, 710), (691, 692, 712, 711), (692, 693, 713, 712), (693, 694, 714, 713), (694, 695, 715, 714), (695, 696, 716, 715), (696, 697, 717, 716), (697, 698, 718, 717), (698, 699, 719, 718), (700, 701, 721, 720), (701, 702, 722, 721), (702, 703, 723, 722), (703, 704, 724, 723), (704, 705, 725, 724), (705, 706, 726, 725), (706, 707, 727, 726), (707, 708, 728, 727), (708, 709, 729, 728), (709, 710, 730, 729), (710, 711, 731, 730), (711, 712, 732, 731), (712, 713, 733, 732), (713, 714, 734, 733), (714, 715, 735, 734), (715, 716, 736, 735), (716, 717, 737, 736), (717, 718, 738, 737), (718, 719, 739, 738), (720, 721, 741, 740), (721, 722, 742, 741), (722, 723, 743, 742), (723, 724, 744, 743), (724, 725, 745, 744), (725, 726, 746, 745), (726, 727, 747, 746), (727, 728, 748, 747), (728, 729, 749, 748), (729, 730, 750, 749), (730, 731, 751, 750), (731, 732, 752, 751), (732, 733, 753, 752), (733, 734, 754, 753), (734, 735, 755, 754), (735, 736, 756, 755), (736, 737, 757, 756), (737, 738, 758, 757), (738, 739, 759, 758), (740, 741, 761, 760), (741, 742, 762, 761), (742, 743, 763, 762), (743, 744, 764, 763), (744, 745, 765, 764), (745, 746, 766, 765), (746, 747, 767, 766), (747, 748, 768, 767), (748, 749, 769, 768), (749, 750, 770, 769), (750, 751, 771, 770), (751, 752, 772, 771), (752, 753, 773, 772), (753, 754, 774, 773), (754, 755, 775, 774), (755, 756, 776, 775), (756, 757, 777, 776), (757, 758, 778, 777), (758, 759, 779, 778), (760, 761, 781, 780), (761, 762, 782, 781), (762, 763, 783, 782), (763, 764, 784, 783), (764, 765, 785, 784), (765, 766, 786, 785), (766, 767, 787, 786), (767, 768, 788, 787), (768, 769, 789, 788), (769, 770, 790, 789), (770, 771, 791, 790), (771, 772, 792, 791), (772, 773, 793, 792), (773, 774, 794, 793), (774, 775, 795, 794), (775, 776, 796, 795), (776, 777, 797, 796), (777, 778, 798, 797), (778, 779, 799, 798), (384, 383, 783, 784), (7, 8, 408, 407), (16, 17, 417, 416), (398, 397, 797, 798), (385, 384, 784, 785), (379, 399, 799, 779), (339, 359, 759, 739), (8, 9, 409, 408), (399, 398, 798, 799), (386, 385, 785, 786), (299, 319, 719, 699), (17, 18, 418, 417), (259, 279, 679, 659), (20, 0, 400, 420), (219, 239, 639, 619), (360, 340, 740, 760), (0, 1, 401, 400), (179, 199, 599, 579), (387, 386, 786, 787), (320, 300, 700, 720), (9, 10, 410, 409), (139, 159, 559, 539), (280, 260, 660, 680), (99, 119, 519, 499), (240, 220, 620, 640), (18, 19, 419, 418), (59, 79, 479, 459), (200, 180, 580, 600), (388, 387, 787, 788), (19, 39, 439, 419), (160, 140, 540, 560), (1, 2, 402, 401), (120, 100, 500, 520), (10, 11, 411, 410), (80, 60, 460, 480), (389, 388, 788, 789), (40, 20, 420, 440), (2, 3, 403, 402), (390, 389, 789, 790), (11, 12, 412, 411), (391, 390, 790, 791), (3, 4, 404, 403), (12, 13, 413, 412), (392, 391, 791, 792), (359, 379, 779, 759), (319, 339, 739, 719), (279, 299, 699, 679), (4, 5, 405, 404), (393, 392, 792, 793), (239, 259, 659, 639), (380, 360, 760, 780), (13, 14, 414, 413), (199, 219, 619, 599), (340, 320, 720, 740), (159, 179, 579, 559), (300, 280, 680, 700), (119, 139, 539, 519), (394, 393, 793, 794), (260, 240, 640, 660), (381, 380, 780, 781), (79, 99, 499, 479), (5, 6, 406, 405), (220, 200, 600, 620), (39, 59, 459, 439), (180, 160, 560, 580), (14, 15, 415, 414), (140, 120, 520, 540), (395, 394, 794, 795), (382, 381, 781, 782), (100, 80, 480, 500), (60, 40, 440, 460), (6, 7, 407, 406), (396, 395, 795, 796), (383, 382, 782, 783), (15, 16, 416, 415), (397, 396, 796, 797)])
_uv = me_grid.uv_layers.new(name='UVMap')
_uv.uv.foreach_set('vector', [0.9131, 0.0001778, 0.8675, 0.0001778, 0.8675, 0.04581, 0.9131, 0.04581, 0.9131, 0.04581, 0.8675, 0.04581, 0.8675, 0.09143, 0.9131, 0.09143, 0.9131, 0.09143, 0.8675, 0.09143, 0.8675, 0.1371, 0.9131, 0.1371, 0.9131, 0.1371, 0.8675, 0.1371, 0.8675, 0.1827, 0.9131, 0.1827, 0.9131, 0.1827, 0.8675, 0.1827, 0.8675, 0.2283, 0.9131, 0.2283, 0.9131, 0.2283, 0.8675, 0.2283, 0.8675, 0.2739, 0.9131, 0.2739, 0.9131, 0.2739, 0.8675, 0.2739, 0.8675, 0.3196, 0.9131, 0.3196, 0.9131, 0.3196, 0.8675, 0.3196, 0.8675, 0.3652, 0.9131, 0.3652, 0.9131, 0.3652, 0.8675, 0.3652, 0.8675, 0.4108, 0.9131, 0.4108, 0.9131, 0.4108, 0.8675, 0.4108, 0.8675, 0.4565, 0.9131, 0.4565, 0.9131, 0.4565, 0.8675, 0.4565, 0.8675, 0.5021, 0.9131, 0.5021, 0.9131, 0.5021, 0.8675, 0.5021, 0.8675, 0.5477, 0.9131, 0.5477, 0.9131, 0.5477, 0.8675, 0.5477, 0.8675, 0.5933, 0.9131, 0.5933, 0.9131, 0.5933, 0.8675, 0.5933, 0.8675, 0.639, 0.9131, 0.639, 0.9131, 0.639, 0.8675, 0.639, 0.8675, 0.6846, 0.9131, 0.6846, 0.9131, 0.6846, 0.8675, 0.6846, 0.8675, 0.7302, 0.9131, 0.7302, 0.9131, 0.7302, 0.8675, 0.7302, 0.8675, 0.7758, 0.9131, 0.7758, 0.9131, 0.7758, 0.8675, 0.7758, 0.8675, 0.8215, 0.9131, 0.8215, 0.9131, 0.8215, 0.8675, 0.8215, 0.8675, 0.8671, 0.9131, 0.8671, 0.04581, 0.8671, 0.09143, 0.8671, 0.09143, 0.8215, 0.04581, 0.8215, 0.04581, 0.8215, 0.09143, 0.8215, 0.09143, 0.7758, 0.04581, 0.7758, 0.04581, 0.7758, 0.09143, 0.7758, 0.09143, 0.7302, 0.04581, 0.7302, 0.04581, 0.7302, 0.09143, 0.7302, 0.09143, 0.6846, 0.04581, 0.6846, 0.04581, 0.6846, 0.09143, 0.6846, 0.09143, 0.639, 0.04581, 0.639, 0.04581, 0.639, 0.09143, 0.639, 0.09143, 0.5933, 0.04581, 0.5933, 0.04581, 0.5933, 0.09143, 0.5933, 0.09143, 0.5477, 0.04581, 0.5477, 0.04581, 0.5477, 0.09143, 0.5477, 0.09143, 0.5021, 0.04581, 0.5021, 0.04581, 0.5021, 0.09143, 0.5021, 0.09143, 0.4565, 0.04581, 0.4565, 0.04581, 0.4565, 0.09143, 0.4565, 0.09143, 0.4108, 0.04581, 0.4108, 0.04581, 0.4108, 0.09143, 0.4108, 0.09143, 0.3652, 0.04581, 0.3652, 0.04581, 0.3652, 0.09143, 0.3652, 0.09143, 0.3196, 0.04581, 0.3196, 0.04581, 0.3196, 0.09143, 0.3196, 0.09143, 0.2739, 0.04581, 0.2739, 0.04581, 0.2739, 0.09143, 0.2739, 0.09143, 0.2283, 0.04581, 0.2283, 0.04581, 0.2283, 0.09143, 0.2283, 0.09143, 0.1827, 0.04581, 0.1827, 0.04581, 0.1827, 0.09143, 0.1827, 0.09143, 0.1371, 0.04581, 0.1371, 0.04581, 0.1371, 0.09143, 0.1371, 0.09143, 0.09143, 0.04581, 0.09143, 0.04581, 0.09143, 0.09143, 0.09143, 0.09143, 0.03393, 0.04581, 0.04581, 0.04581, 0.04581, 0.09143, 0.03393, 0.09143, 0.0001778, 0.04581, 0.0001778, 0.09143, 0.8671, 0.1371, 0.8671, 0.1371, 0.8215, 0.09143, 0.8215, 0.09143, 0.8215, 0.1371, 0.8215, 0.1371, 0.7758, 0.09143, 0.7758, 0.09143, 0.7758, 0.1371, 0.7758, 0.1371, 0.7302, 0.09143, 0.7302, 0.09143, 0.7302, 0.1371, 0.7302, 0.1371, 0.6846, 0.09143, 0.6846, 0.09143, 0.6846, 0.1371, 0.6846, 0.1371, 0.639, 0.09143, 0.639, 0.09143, 0.639, 0.1371, 0.639, 0.1371, 0.5933, 0.09143, 0.5933, 0.09143, 0.5933, 0.1371, 0.5933, 0.1371, 0.5477, 0.09143, 0.5477, 0.09143, 0.5477, 0.1371, 0.5477, 0.1371, 0.5021, 0.09143, 0.5021, 0.09143, 0.5021, 0.1371, 0.5021, 0.1371, 0.4565, 0.09143, 0.4565, 0.09143, 0.4565, 0.1371, 0.4565, 0.1371, 0.4108, 0.09143, 0.4108, 0.09143, 0.4108, 0.1371, 0.4108, 0.1371, 0.3652, 0.09143, 0.3652, 0.09143, 0.3652, 0.1371, 0.3652, 0.1371, 0.3196, 0.09143, 0.3196, 0.09143, 0.3196, 0.1371, 0.3196, 0.1371, 0.2739, 0.09143, 0.2739, 0.09143, 0.2739, 0.1371, 0.2739, 0.1371, 0.2283, 0.09143, 0.2283, 0.09143, 0.2283, 0.1371, 0.2283, 0.1371, 0.1827, 0.09143, 0.1827, 0.09143, 0.1827, 0.1371, 0.1827, 0.1371, 0.1371, 0.09143, 0.1371, 0.09143, 0.1371, 0.1371, 0.1371, 0.1371, 0.09143, 0.09143, 0.09143, 0.09143, 0.09143, 0.1371, 0.09143, 0.1371, 0.03393, 0.09143, 0.03393, 0.09143, 0.03393, 0.1371, 0.03393, 0.1371, 0.0001778, 0.09143, 0.0001778, 0.1371, 0.8671, 0.1827, 0.8671, 0.1827, 0.8215, 0.1371, 0.8215, 0.1371, 0.8215, 0.1827, 0.8215, 0.1827, 0.7758, 0.1371, 0.7758, 0.1371, 0.7758, 0.1827, 0.7758, 0.1827, 0.7302, 0.1371, 0.7302, 0.1371, 0.7302, 0.1827, 0.7302, 0.1827, 0.6846, 0.1371, 0.6846, 0.1371, 0.6846, 0.1827, 0.6846, 0.1827, 0.639, 0.1371, 0.639, 0.1371, 0.639, 0.1827, 0.639, 0.1827, 0.5933, 0.1371, 0.5933, 0.1371, 0.5933, 0.1827, 0.5933, 0.1827, 0.5477, 0.1371, 0.5477, 0.1371, 0.5477, 0.1827, 0.5477, 0.1827, 0.5021, 0.1371, 0.5021, 0.1371, 0.5021, 0.1827, 0.5021, 0.1827, 0.4565, 0.1371, 0.4565, 0.1371, 0.4565, 0.1827, 0.4565, 0.1827, 0.4108, 0.1371, 0.4108, 0.1371, 0.4108, 0.1827, 0.4108, 0.1827, 0.3652, 0.1371, 0.3652, 0.1371, 0.3652, 0.1827, 0.3652, 0.1827, 0.3196, 0.1371, 0.3196, 0.1371, 0.3196, 0.1827, 0.3196, 0.1827, 0.2739, 0.1371, 0.2739, 0.1371, 0.2739, 0.1827, 0.2739, 0.1827, 0.2283, 0.1371, 0.2283, 0.1371, 0.2283, 0.1827, 0.2283, 0.1827, 0.1827, 0.1371, 0.1827, 0.1371, 0.1827, 0.1827, 0.1827, 0.1827, 0.1371, 0.1371, 0.1371, 0.1371, 0.1371, 0.1827, 0.1371, 0.1827, 0.09143, 0.1371, 0.09143, 0.1371, 0.09143, 0.1827, 0.09143, 0.1827, 0.04581, 0.1371, 0.03393, 0.1371, 0.03393, 0.1827, 0.04581, 0.1827, 0.0001778, 0.1371, 0.0001778, 0.1827, 0.8671, 0.2283, 0.8671, 0.2283, 0.8215, 0.1827, 0.8215, 0.1827, 0.8215, 0.2283, 0.8215, 0.2283, 0.7758, 0.1827, 0.7758, 0.1827, 0.7758, 0.2283, 0.7758, 0.2283, 0.7302, 0.1827, 0.7302, 0.1827, 0.7302, 0.2283, 0.7302, 0.2283, 0.6846, 0.1827, 0.6846, 0.1827, 0.6846, 0.2283, 0.6846, 0.2283, 0.639, 0.1827, 0.639, 0.1827, 0.639, 0.2283, 0.639, 0.2283, 0.5933, 0.1827, 0.5933, 0.1827, 0.5933, 0.2283, 0.5933, 0.2283, 0.5477, 0.1827, 0.5477, 0.1827, 0.5477, 0.2283, 0.5477, 0.2283, 0.5021, 0.1827, 0.5021, 0.1827, 0.5021, 0.2283, 0.5021, 0.2283, 0.4565, 0.1827, 0.4565, 0.1827, 0.4565, 0.2283, 0.4565, 0.2283, 0.4108, 0.1827, 0.4108, 0.1827, 0.4108, 0.2283, 0.4108, 0.2283, 0.3652, 0.1827, 0.3652, 0.1827, 0.3652, 0.2283, 0.3652, 0.2283, 0.3196, 0.1827, 0.3196, 0.1827, 0.3196, 0.2283, 0.3196, 0.2283, 0.2739, 0.1827, 0.2739, 0.1827, 0.2739, 0.2283, 0.2739, 0.2283, 0.2283, 0.1827, 0.2283, 0.1827, 0.2283, 0.2283, 0.2283, 0.2283, 0.1827, 0.1827, 0.1827, 0.1827, 0.1827, 0.2283, 0.1827, 0.2283, 0.1371, 0.1827, 0.1371, 0.1827, 0.1371, 0.2283, 0.1371, 0.2283, 0.09143, 0.1827, 0.09143, 0.1827, 0.09143, 0.2283, 0.09143, 0.2283, 0.04581, 0.1827, 0.04581, 0.1827, 0.04581, 0.2283, 0.04581, 0.2283, 0.0001778, 0.1827, 0.0001778, 0.2283, 0.8671, 0.2739, 0.8671, 0.2739, 0.8215, 0.2283, 0.8215, 0.2283, 0.8215, 0.2739, 0.8215, 0.2739, 0.7758, 0.2283, 0.7758, 0.2283, 0.7758, 0.2739, 0.7758, 0.2739, 0.7302, 0.2283, 0.7302, 0.2283, 0.7302, 0.2739, 0.7302, 0.2739, 0.6846, 0.2283, 0.6846, 0.2283, 0.6846, 0.2739, 0.6846, 0.2739, 0.639, 0.2283, 0.639, 0.2283, 0.639, 0.2739, 0.639, 0.2739, 0.5933, 0.2283, 0.5933, 0.2283, 0.5933, 0.2739, 0.5933, 0.2739, 0.5477, 0.2283, 0.5477, 0.2283, 0.5477, 0.2739, 0.5477, 0.2739, 0.5021, 0.2283, 0.5021, 0.2283, 0.5021, 0.2739, 0.5021, 0.2739, 0.4565, 0.2283, 0.4565, 0.2283, 0.4565, 0.2739, 0.4565, 0.2739, 0.4108, 0.2283, 0.4108, 0.2283, 0.4108, 0.2739, 0.4108, 0.2739, 0.3652, 0.2283, 0.3652, 0.2283, 0.3652, 0.2739, 0.3652, 0.2739, 0.3196, 0.2283, 0.3196, 0.2283, 0.3196, 0.2739, 0.3196, 0.2739, 0.2739, 0.2283, 0.2739, 0.2283, 0.2739, 0.2739, 0.2739, 0.2739, 0.2283, 0.2283, 0.2283, 0.2283, 0.2283, 0.2739, 0.2283, 0.2739, 0.1827, 0.2283, 0.1827, 0.2283, 0.1827, 0.2739, 0.1827, 0.2739, 0.1371, 0.2283, 0.1371, 0.2283, 0.1371, 0.2739, 0.1371, 0.2739, 0.09143, 0.2283, 0.09143, 0.2283, 0.09143, 0.2739, 0.09143, 0.2739, 0.04581, 0.2283, 0.04581, 0.2283, 0.04581, 0.2739, 0.04581, 0.2739, 0.0001778, 0.2283, 0.0001778, 0.2739, 0.8671, 0.3196, 0.8671, 0.3196, 0.8215, 0.2739, 0.8215, 0.2739, 0.8215, 0.3196, 0.8215, 0.3196, 0.7758, 0.2739, 0.7758, 0.2739, 0.7758, 0.3196, 0.7758, 0.3196, 0.7302, 0.2739, 0.7302, 0.2739, 0.7302, 0.3196, 0.7302, 0.3196, 0.6846, 0.2739, 0.6846, 0.2739, 0.6846, 0.3196, 0.6846, 0.3196, 0.639, 0.2739, 0.639, 0.2739, 0.639, 0.3196, 0.639, 0.3196, 0.5933, 0.2739, 0.5933, 0.2739, 0.5933, 0.3196, 0.5933, 0.3196, 0.5477, 0.2739, 0.5477, 0.2739, 0.5477, 0.3196, 0.5477, 0.3196, 0.5021, 0.2739, 0.5021, 0.2739, 0.5021, 0.3196, 0.5021, 0.3196, 0.4565, 0.2739, 0.4565, 0.2739, 0.4565, 0.3196, 0.4565, 0.3196, 0.4108, 0.2739, 0.4108, 0.2739, 0.4108, 0.3196, 0.4108, 0.3196, 0.3652, 0.2739, 0.3652, 0.2739, 0.3652, 0.3196, 0.3652, 0.3196, 0.3196, 0.2739, 0.3196, 0.2739, 0.3196, 0.3196, 0.3196, 0.3196, 0.2739, 0.2739, 0.2739, 0.2739, 0.2739, 0.3196, 0.2739, 0.3196, 0.2283, 0.2739, 0.2283, 0.2739, 0.2283, 0.3196, 0.2283, 0.3196, 0.1827, 0.2739, 0.1827, 0.2739, 0.1827, 0.3196, 0.1827, 0.3196, 0.1371, 0.2739, 0.1371, 0.2739, 0.1371, 0.3196, 0.1371, 0.3196, 0.09143, 0.2739, 0.09143, 0.2739, 0.09143, 0.3196, 0.09143, 0.3196, 0.04581, 0.2739, 0.04581, 0.2739, 0.04581, 0.3196, 0.04581, 0.3196, 0.0001778, 0.2739, 0.0001778, 0.3196, 0.8671, 0.3652, 0.8671, 0.3652, 0.8215, 0.3196, 0.8215, 0.3196, 0.8215, 0.3652, 0.8215, 0.3652, 0.7758, 0.3196, 0.7758, 0.3196, 0.7758, 0.3652, 0.7758, 0.3652, 0.7302, 0.3196, 0.7302, 0.3196, 0.7302, 0.3652, 0.7302, 0.3652, 0.6846, 0.3196, 0.6846, 0.3196, 0.6846, 0.3652, 0.6846, 0.3652, 0.639, 0.3196, 0.639, 0.3196, 0.639, 0.3652, 0.639, 0.3652, 0.5933, 0.3196, 0.5933, 0.3196, 0.5933, 0.3652, 0.5933, 0.3652, 0.5477, 0.3196, 0.5477, 0.3196, 0.5477, 0.3652, 0.5477, 0.3652, 0.5021, 0.3196, 0.5021, 0.3196, 0.5021, 0.3652, 0.5021, 0.3652, 0.4565, 0.3196, 0.4565, 0.3196, 0.4565, 0.3652, 0.4565, 0.3652, 0.4108, 0.3196, 0.4108, 0.3196, 0.4108, 0.3652, 0.4108, 0.3652, 0.3652, 0.3196, 0.3652, 0.3196, 0.3652, 0.3652, 0.3652, 0.3652, 0.3196, 0.3196, 0.3196, 0.3196, 0.3196, 0.3652, 0.3196, 0.3652, 0.2739, 0.3196, 0.2739, 0.3196, 0.2739, 0.3652, 0.2739, 0.3652, 0.2283, 0.3196, 0.2283, 0.3196, 0.2283, 0.3652, 0.2283, 0.3652, 0.1827, 0.3196, 0.1827, 0.3196, 0.1827, 0.3652, 0.1827, 0.3652, 0.1371, 0.3196, 0.1371, 0.3196, 0.1371, 0.3652, 0.1371, 0.3652, 0.09143, 0.3196, 0.09143, 0.3196, 0.09143, 0.3652, 0.09143, 0.3652, 0.04581, 0.3196, 0.04581, 0.3196, 0.04581, 0.3652, 0.04581, 0.3652, 0.0001778, 0.3196, 0.0001778, 0.3652, 0.8671, 0.4108, 0.8671, 0.4108, 0.8215, 0.3652, 0.8215, 0.3652, 0.8215, 0.4108, 0.8215, 0.4108, 0.7758, 0.3652, 0.7758, 0.3652, 0.7758, 0.4108, 0.7758, 0.4108, 0.7302, 0.3652, 0.7302, 0.3652, 0.7302, 0.4108, 0.7302, 0.4108, 0.6846, 0.3652, 0.6846, 0.3652, 0.6846, 0.4108, 0.6846, 0.4108, 0.639, 0.3652, 0.639, 0.3652, 0.639, 0.4108, 0.639, 0.4108, 0.5933, 0.3652, 0.5933, 0.3652, 0.5933, 0.4108, 0.5933, 0.4108, 0.5477, 0.3652, 0.5477, 0.3652, 0.5477, 0.4108, 0.5477, 0.4108, 0.5021, 0.3652, 0.5021, 0.3652, 0.5021, 0.4108, 0.5021, 0.4108, 0.4565, 0.3652, 0.4565, 0.3652, 0.4565, 0.4108, 0.4565, 0.4108, 0.4108, 0.3652, 0.4108, 0.3652, 0.4108, 0.4108, 0.4108, 0.4108, 0.3652, 0.3652, 0.3652, 0.3652, 0.3652, 0.4108, 0.3652, 0.4108, 0.3196, 0.3652, 0.3196, 0.3652, 0.3196, 0.4108, 0.3196, 0.4108, 0.2739, 0.3652, 0.2739, 0.3652, 0.2739, 0.4108, 0.2739, 0.4108, 0.2283, 0.3652, 0.2283, 0.3652, 0.2283, 0.4108, 0.2283, 0.4108, 0.1827, 0.3652, 0.1827, 0.3652, 0.1827, 0.4108, 0.1827, 0.4108, 0.1371, 0.3652, 0.1371, 0.3652, 0.1371, 0.4108, 0.1371, 0.4108, 0.09143, 0.3652, 0.09143, 0.3652, 0.09143, 0.4108, 0.09143, 0.4108, 0.04581, 0.3652, 0.04581, 0.3652, 0.04581, 0.4108, 0.04581, 0.4108, 0.0001778, 0.3652, 0.0001778, 0.4108, 0.8671, 0.4565, 0.8671, 0.4565, 0.8215, 0.4108, 0.8215, 0.4108, 0.8215, 0.4565, 0.8215, 0.4565, 0.7758, 0.4108, 0.7758, 0.4108, 0.7758, 0.4565, 0.7758, 0.4565, 0.7302, 0.4108, 0.7302, 0.4108, 0.7302, 0.4565, 0.7302, 0.4565, 0.6846, 0.4108, 0.6846, 0.4108, 0.6846, 0.4565, 0.6846, 0.4565, 0.639, 0.4108, 0.639, 0.4108, 0.639, 0.4565, 0.639, 0.4565, 0.5933, 0.4108, 0.5933, 0.4108, 0.5933, 0.4565, 0.5933, 0.4565, 0.5477, 0.4108, 0.5477, 0.4108, 0.5477, 0.4565, 0.5477, 0.4565, 0.5021, 0.4108, 0.5021, 0.4108, 0.5021, 0.4565, 0.5021, 0.4565, 0.4565, 0.4108, 0.4565, 0.4108, 0.4565, 0.4565, 0.4565, 0.4565, 0.4108, 0.4108, 0.4108, 0.4108, 0.4108, 0.4565, 0.4108, 0.4565, 0.3652, 0.4108, 0.3652, 0.4108, 0.3652, 0.4565, 0.3652, 0.4565, 0.3196, 0.4108, 0.3196, 0.4108, 0.3196, 0.4565, 0.3196, 0.4565, 0.2739, 0.4108, 0.2739, 0.4108, 0.2739, 0.4565, 0.2739, 0.4565, 0.2283, 0.4108, 0.2283, 0.4108, 0.2283, 0.4565, 0.2283, 0.4565, 0.1827, 0.4108, 0.1827, 0.4108, 0.1827, 0.4565, 0.1827, 0.4565, 0.1371, 0.4108, 0.1371, 0.4108, 0.1371, 0.4565, 0.1371, 0.4565, 0.09143, 0.4108, 0.09143, 0.4108, 0.09143, 0.4565, 0.09143, 0.4565, 0.04581, 0.4108, 0.04581, 0.4108, 0.04581, 0.4565, 0.04581, 0.4565, 0.0001778, 0.4108, 0.0001778, 0.4565, 0.8671, 0.5021, 0.8671, 0.5021, 0.8215, 0.4565, 0.8215, 0.4565, 0.8215, 0.5021, 0.8215, 0.5021, 0.7758, 0.4565, 0.7758, 0.4565, 0.7758, 0.5021, 0.7758, 0.5021, 0.7302, 0.4565, 0.7302, 0.4565, 0.7302, 0.5021, 0.7302, 0.5021, 0.6846, 0.4565, 0.6846, 0.4565, 0.6846, 0.5021, 0.6846, 0.5021, 0.639, 0.4565, 0.639, 0.4565, 0.639, 0.5021, 0.639, 0.5021, 0.5933, 0.4565, 0.5933, 0.4565, 0.5933, 0.5021, 0.5933, 0.5021, 0.5477, 0.4565, 0.5477, 0.4565, 0.5477, 0.5021, 0.5477, 0.5021, 0.5021, 0.4565, 0.5021, 0.4565, 0.5021, 0.5021, 0.5021, 0.5021, 0.4565, 0.4565, 0.4565, 0.4565, 0.4565, 0.5021, 0.4565, 0.5021, 0.4108, 0.4565, 0.4108, 0.4565, 0.4108, 0.5021, 0.4108, 0.5021, 0.3652, 0.4565, 0.3652, 0.4565, 0.3652, 0.5021, 0.3652, 0.5021, 0.3196, 0.4565, 0.3196, 0.4565, 0.3196, 0.5021, 0.3196, 0.5021, 0.2739, 0.4565, 0.2739, 0.4565, 0.2739, 0.5021, 0.2739, 0.5021, 0.2283, 0.4565, 0.2283, 0.4565, 0.2283, 0.5021, 0.2283, 0.5021, 0.1827, 0.4565, 0.1827, 0.4565, 0.1827, 0.5021, 0.1827, 0.5021, 0.1371, 0.4565, 0.1371, 0.4565, 0.1371, 0.5021, 0.1371, 0.5021, 0.09143, 0.4565, 0.09143, 0.4565, 0.09143, 0.5021, 0.09143, 0.5021, 0.04581, 0.4565, 0.04581, 0.4565, 0.04581, 0.5021, 0.04581, 0.5021, 0.0001778, 0.4565, 0.0001778, 0.5021, 0.8671, 0.5477, 0.8671, 0.5477, 0.8215, 0.5021, 0.8215, 0.5021, 0.8215, 0.5477, 0.8215, 0.5477, 0.7758, 0.5021, 0.7758, 0.5021, 0.7758, 0.5477, 0.7758, 0.5477, 0.7302, 0.5021, 0.7302, 0.5021, 0.7302, 0.5477, 0.7302, 0.5477, 0.6846, 0.5021, 0.6846, 0.5021, 0.6846, 0.5477, 0.6846, 0.5477, 0.639, 0.5021, 0.639, 0.5021, 0.639, 0.5477, 0.639, 0.5477, 0.5933, 0.5021, 0.5933, 0.5021, 0.5933, 0.5477, 0.5933, 0.5477, 0.5477, 0.5021, 0.5477, 0.5021, 0.5477, 0.5477, 0.5477, 0.5477, 0.5021, 0.5021, 0.5021, 0.5021, 0.5021, 0.5477, 0.5021, 0.5477, 0.4565, 0.5021, 0.4565, 0.5021, 0.4565, 0.5477, 0.4565, 0.5477, 0.4108, 0.5021, 0.4108, 0.5021, 0.4108, 0.5477, 0.4108, 0.5477, 0.3652, 0.5021, 0.3652, 0.5021, 0.3652, 0.5477, 0.3652, 0.5477, 0.3196, 0.5021, 0.3196, 0.5021, 0.3196, 0.5477, 0.3196, 0.5477, 0.2739, 0.5021, 0.2739, 0.5021, 0.2739, 0.5477, 0.2739, 0.5477, 0.2283, 0.5021, 0.2283, 0.5021, 0.2283, 0.5477, 0.2283, 0.5477, 0.1746, 0.5021, 0.1827, 0.5021, 0.1827, 0.5477, 0.1746, 0.5477, 0.1371, 0.5021, 0.1371, 0.5021, 0.1371, 0.5477, 0.1371, 0.5477, 0.09143, 0.5021, 0.09143, 0.5021, 0.09143, 0.5477, 0.09143, 0.5477, 0.04581, 0.5021, 0.04581, 0.5021, 0.04581, 0.5477, 0.04581, 0.5477, 0.0001778, 0.5021, 0.0001778, 0.5477, 0.8671, 0.5933, 0.8671, 0.5933, 0.8215, 0.5477, 0.8215, 0.5477, 0.8215, 0.5933, 0.8215, 0.5933, 0.7758, 0.5477, 0.7758, 0.5477, 0.7758, 0.5933, 0.7758, 0.5933, 0.7302, 0.5477, 0.7302, 0.5477, 0.7302, 0.5933, 0.7302, 0.5933, 0.6846, 0.5477, 0.6846, 0.5477, 0.6846, 0.5933, 0.6846, 0.5933, 0.639, 0.5477, 0.639, 0.5477, 0.639, 0.5933, 0.639, 0.5933, 0.5933, 0.5477, 0.5933, 0.5477, 0.5933, 0.5933, 0.5933, 0.5933, 0.5477, 0.5477, 0.5477, 0.5477, 0.5477, 0.5933, 0.5477, 0.5933, 0.5021, 0.5477, 0.5021, 0.5477, 0.5021, 0.5933, 0.5021, 0.5933, 0.4565, 0.5477, 0.4565, 0.5477, 0.4565, 0.5933, 0.4565, 0.5933, 0.4108, 0.5477, 0.4108, 0.5477, 0.4108, 0.5933, 0.4108, 0.5933, 0.3652, 0.5477, 0.3652, 0.5477, 0.3652, 0.5933, 0.3652, 0.5933, 0.3196, 0.5477, 0.3196, 0.5477, 0.3196, 0.5933, 0.3196, 0.5933, 0.2739, 0.5477, 0.2739, 0.5477, 0.2739, 0.5933, 0.2739, 0.5933, 0.2283, 0.5477, 0.2283, 0.5477, 0.2283, 0.5933, 0.2283, 0.5933, 0.1746, 0.5477, 0.1746, 0.5477, 0.1746, 0.5933, 0.1746, 0.5933, 0.1371, 0.5477, 0.1371, 0.5477, 0.1371, 0.5933, 0.1371, 0.5933, 0.09143, 0.5477, 0.09143, 0.5477, 0.09143, 0.5933, 0.09143, 0.5933, 0.04581, 0.5477, 0.04581, 0.5477, 0.04581, 0.5933, 0.04581, 0.5933, 0.0001778, 0.5477, 0.0001778, 0.5933, 0.8671, 0.639, 0.8671, 0.639, 0.8215, 0.5933, 0.8215, 0.5933, 0.8215, 0.639, 0.8215, 0.639, 0.7758, 0.5933, 0.7758, 0.5933, 0.7758, 0.639, 0.7758, 0.639, 0.7302, 0.5933, 0.7302, 0.5933, 0.7302, 0.639, 0.7302, 0.639, 0.6846, 0.5933, 0.6846, 0.5933, 0.6846, 0.639, 0.6846, 0.639, 0.639, 0.5933, 0.639, 0.5933, 0.639, 0.639, 0.639, 0.639, 0.5933, 0.5933, 0.5933, 0.5933, 0.5933, 0.639, 0.5933, 0.639, 0.5477, 0.5933, 0.5477, 0.5933, 0.5477, 0.639, 0.5477, 0.639, 0.5021, 0.5933, 0.5021, 0.5933, 0.5021, 0.639, 0.5021, 0.639, 0.4565, 0.5933, 0.4565, 0.5933, 0.4565, 0.639, 0.4565, 0.639, 0.4108, 0.5933, 0.4108, 0.5933, 0.4108, 0.639, 0.4108, 0.639, 0.3652, 0.5933, 0.3652, 0.5933, 0.3652, 0.639, 0.3652, 0.639, 0.3196, 0.5933, 0.3196, 0.5933, 0.3196, 0.639, 0.3196, 0.639, 0.2739, 0.5933, 0.2739, 0.5933, 0.2739, 0.639, 0.2739, 0.639, 0.2283, 0.5933, 0.2283, 0.5933, 0.2283, 0.639, 0.2283, 0.639, 0.1827, 0.5933, 0.1746, 0.5933, 0.1746, 0.639, 0.1827, 0.639, 0.1371, 0.5933, 0.1371, 0.5933, 0.1371, 0.639, 0.1371, 0.639, 0.09143, 0.5933, 0.09143, 0.5933, 0.09143, 0.639, 0.09143, 0.639, 0.04581, 0.5933, 0.04581, 0.5933, 0.04581, 0.639, 0.04581, 0.639, 0.0001778, 0.5933, 0.0001778, 0.639, 0.8671, 0.6846, 0.8671, 0.6846, 0.8215, 0.639, 0.8215, 0.639, 0.8215, 0.6846, 0.8215, 0.6846, 0.7758, 0.639, 0.7758, 0.639, 0.7758, 0.6846, 0.7758, 0.6846, 0.7302, 0.639, 0.7302, 0.639, 0.7302, 0.6846, 0.7302, 0.6846, 0.6846, 0.639, 0.6846, 0.639, 0.6846, 0.6846, 0.6846, 0.6846, 0.639, 0.639, 0.639, 0.639, 0.639, 0.6846, 0.639, 0.6846, 0.5933, 0.639, 0.5933, 0.639, 0.5933, 0.6846, 0.5933, 0.6846, 0.5477, 0.639, 0.5477, 0.639, 0.5477, 0.6846, 0.5477, 0.6846, 0.5021, 0.639, 0.5021, 0.639, 0.5021, 0.6846, 0.5021, 0.6846, 0.4565, 0.639, 0.4565, 0.639, 0.4565, 0.6846, 0.4565, 0.6846, 0.4108, 0.639, 0.4108, 0.639, 0.4108, 0.6846, 0.4108, 0.6846, 0.3652, 0.639, 0.3652, 0.639, 0.3652, 0.6846, 0.3652, 0.6846, 0.3196, 0.639, 0.3196, 0.639, 0.3196, 0.6846, 0.3196, 0.6846, 0.2739, 0.639, 0.2739, 0.639, 0.2739, 0.6846, 0.2739, 0.6846, 0.2283, 0.639, 0.2283, 0.639, 0.2283, 0.6846, 0.2283, 0.6846, 0.1827, 0.639, 0.1827, 0.639, 0.1827, 0.6846, 0.1827, 0.6846, 0.1371, 0.639, 0.1371, 0.639, 0.1371, 0.6846, 0.1371, 0.6846, 0.09143, 0.639, 0.09143, 0.639, 0.09143, 0.6846, 0.09143, 0.6846, 0.04581, 0.639, 0.04581, 0.639, 0.04581, 0.6846, 0.04581, 0.6846, 0.0001778, 0.639, 0.0001778, 0.6846, 0.8671, 0.7302, 0.8671, 0.7302, 0.8215, 0.6846, 0.8215, 0.6846, 0.8215, 0.7302, 0.8215, 0.7302, 0.7758, 0.6846, 0.7758, 0.6846, 0.7758, 0.7302, 0.7758, 0.7302, 0.7302, 0.6846, 0.7302, 0.6846, 0.7302, 0.7302, 0.7302, 0.7302, 0.6846, 0.6846, 0.6846, 0.6846, 0.6846, 0.7302, 0.6846, 0.7302, 0.639, 0.6846, 0.639, 0.6846, 0.639, 0.7302, 0.639, 0.7302, 0.5933, 0.6846, 0.5933, 0.6846, 0.5933, 0.7302, 0.5933, 0.7302, 0.5477, 0.6846, 0.5477, 0.6846, 0.5477, 0.7302, 0.5477, 0.7302, 0.5021, 0.6846, 0.5021, 0.6846, 0.5021, 0.7302, 0.5021, 0.7302, 0.4565, 0.6846, 0.4565, 0.6846, 0.4565, 0.7302, 0.4565, 0.7302, 0.4108, 0.6846, 0.4108, 0.6846, 0.4108, 0.7302, 0.4108, 0.7302, 0.3652, 0.6846, 0.3652, 0.6846, 0.3652, 0.7302, 0.3652, 0.7302, 0.3196, 0.6846, 0.3196, 0.6846, 0.3196, 0.7302, 0.3196, 0.7302, 0.2739, 0.6846, 0.2739, 0.6846, 0.2739, 0.7302, 0.2739, 0.7302, 0.2283, 0.6846, 0.2283, 0.6846, 0.2283, 0.7302, 0.2283, 0.7302, 0.1827, 0.6846, 0.1827, 0.6846, 0.1827, 0.7302, 0.1827, 0.7302, 0.1371, 0.6846, 0.1371, 0.6846, 0.1371, 0.7302, 0.1371, 0.7302, 0.09143, 0.6846, 0.09143, 0.6846, 0.09143, 0.7302, 0.09143, 0.7302, 0.04581, 0.6846, 0.04581, 0.6846, 0.04581, 0.7302, 0.04581, 0.7302, 0.0001778, 0.6846, 0.0001778, 0.7302, 0.8671, 0.7758, 0.8671, 0.7758, 0.8215, 0.7302, 0.8215, 0.7302, 0.8215, 0.7758, 0.8215, 0.7758, 0.7758, 0.7302, 0.7758, 0.7302, 0.7758, 0.7758, 0.7758, 0.7758, 0.7302, 0.7302, 0.7302, 0.7302, 0.7302, 0.7758, 0.7302, 0.7758, 0.6846, 0.7302, 0.6846, 0.7302, 0.6846, 0.7758, 0.6846, 0.7758, 0.639, 0.7302, 0.639, 0.7302, 0.639, 0.7758, 0.639, 0.7758, 0.5933, 0.7302, 0.5933, 0.7302, 0.5933, 0.7758, 0.5933, 0.7758, 0.5477, 0.7302, 0.5477, 0.7302, 0.5477, 0.7758, 0.5477, 0.7758, 0.5021, 0.7302, 0.5021, 0.7302, 0.5021, 0.7758, 0.5021, 0.7758, 0.4565, 0.7302, 0.4565, 0.7302, 0.4565, 0.7758, 0.4565, 0.7758, 0.4108, 0.7302, 0.4108, 0.7302, 0.4108, 0.7758, 0.4108, 0.7758, 0.3652, 0.7302, 0.3652, 0.7302, 0.3652, 0.7758, 0.3652, 0.7758, 0.3196, 0.7302, 0.3196, 0.7302, 0.3196, 0.7758, 0.3196, 0.7758, 0.2739, 0.7302, 0.2739, 0.7302, 0.2739, 0.7758, 0.2739, 0.7758, 0.2283, 0.7302, 0.2283, 0.7302, 0.2283, 0.7758, 0.2283, 0.7758, 0.1827, 0.7302, 0.1827, 0.7302, 0.1827, 0.7758, 0.1827, 0.7758, 0.1371, 0.7302, 0.1371, 0.7302, 0.1371, 0.7758, 0.1371, 0.7758, 0.09143, 0.7302, 0.09143, 0.7302, 0.09143, 0.7758, 0.09143, 0.7758, 0.04581, 0.7302, 0.04581, 0.7302, 0.04581, 0.7758, 0.04581, 0.7758, 0.0001778, 0.7302, 0.0001778, 0.7758, 0.8671, 0.8215, 0.8671, 0.8215, 0.8215, 0.7758, 0.8215, 0.7758, 0.8215, 0.8215, 0.8215, 0.8215, 0.7758, 0.7758, 0.7758, 0.7758, 0.7758, 0.8215, 0.7758, 0.8215, 0.7302, 0.7758, 0.7302, 0.7758, 0.7302, 0.8215, 0.7302, 0.8215, 0.6846, 0.7758, 0.6846, 0.7758, 0.6846, 0.8215, 0.6846, 0.8215, 0.639, 0.7758, 0.639, 0.7758, 0.639, 0.8215, 0.639, 0.8215, 0.5933, 0.7758, 0.5933, 0.7758, 0.5933, 0.8215, 0.5933, 0.8215, 0.5477, 0.7758, 0.5477, 0.7758, 0.5477, 0.8215, 0.5477, 0.8215, 0.5021, 0.7758, 0.5021, 0.7758, 0.5021, 0.8215, 0.5021, 0.8215, 0.4565, 0.7758, 0.4565, 0.7758, 0.4565, 0.8215, 0.4565, 0.8215, 0.4108, 0.7758, 0.4108, 0.7758, 0.4108, 0.8215, 0.4108, 0.8215, 0.3652, 0.7758, 0.3652, 0.7758, 0.3652, 0.8215, 0.3652, 0.8215, 0.3196, 0.7758, 0.3196, 0.7758, 0.3196, 0.8215, 0.3196, 0.8215, 0.2739, 0.7758, 0.2739, 0.7758, 0.2739, 0.8215, 0.2739, 0.8215, 0.2283, 0.7758, 0.2283, 0.7758, 0.2283, 0.8215, 0.2283, 0.8215, 0.1827, 0.7758, 0.1827, 0.7758, 0.1827, 0.8215, 0.1827, 0.8215, 0.1371, 0.7758, 0.1371, 0.7758, 0.1371, 0.8215, 0.1371, 0.8215, 0.09143, 0.7758, 0.09143, 0.7758, 0.09143, 0.8215, 0.09143, 0.8215, 0.04581, 0.7758, 0.04581, 0.7758, 0.04581, 0.8215, 0.04581, 0.8215, 0.0001778, 0.7758, 0.0001778, 0.8215, 0.8671, 0.8671, 0.8671, 0.8671, 0.8215, 0.8215, 0.8215, 0.8215, 0.8215, 0.8671, 0.8215, 0.8671, 0.7758, 0.8215, 0.7758, 0.8215, 0.7758, 0.8671, 0.7758, 0.8671, 0.7302, 0.8215, 0.7302, 0.8215, 0.7302, 0.8671, 0.7302, 0.8671, 0.6846, 0.8215, 0.6846, 0.8215, 0.6846, 0.8671, 0.6846, 0.8671, 0.639, 0.8215, 0.639, 0.8215, 0.639, 0.8671, 0.639, 0.8671, 0.5933, 0.8215, 0.5933, 0.8215, 0.5933, 0.8671, 0.5933, 0.8671, 0.5477, 0.8215, 0.5477, 0.8215, 0.5477, 0.8671, 0.5477, 0.8671, 0.5021, 0.8215, 0.5021, 0.8215, 0.5021, 0.8671, 0.5021, 0.8671, 0.4565, 0.8215, 0.4565, 0.8215, 0.4565, 0.8671, 0.4565, 0.8671, 0.4108, 0.8215, 0.4108, 0.8215, 0.4108, 0.8671, 0.4108, 0.8671, 0.3652, 0.8215, 0.3652, 0.8215, 0.3652, 0.8671, 0.3652, 0.8671, 0.3196, 0.8215, 0.3196, 0.8215, 0.3196, 0.8671, 0.3196, 0.8671, 0.2739, 0.8215, 0.2739, 0.8215, 0.2739, 0.8671, 0.2739, 0.8671, 0.2283, 0.8215, 0.2283, 0.8215, 0.2283, 0.8671, 0.2283, 0.8671, 0.1827, 0.8215, 0.1827, 0.8215, 0.1827, 0.8671, 0.1827, 0.8671, 0.1371, 0.8215, 0.1371, 0.8215, 0.1371, 0.8671, 0.1371, 0.8671, 0.09143, 0.8215, 0.09143, 0.8215, 0.09143, 0.8671, 0.09143, 0.8671, 0.04581, 0.8215, 0.04581, 0.8215, 0.04581, 0.8671, 0.04581, 0.8671, 0.0001778, 0.8215, 0.0001778, 0.9131, 0.0001778, 0.9131, 0.04581, 0.8675, 0.04581, 0.8675, 0.0001778, 0.9131, 0.04581, 0.9131, 0.09143, 0.8675, 0.09143, 0.8675, 0.04581, 0.9131, 0.09143, 0.9131, 0.1371, 0.8675, 0.1371, 0.8675, 0.09143, 0.9131, 0.1371, 0.9131, 0.1827, 0.8675, 0.1827, 0.8675, 0.1371, 0.9131, 0.1827, 0.9131, 0.2283, 0.8675, 0.2283, 0.8675, 0.1827, 0.9131, 0.2283, 0.9131, 0.2739, 0.8675, 0.2739, 0.8675, 0.2283, 0.9131, 0.2739, 0.9131, 0.3196, 0.8675, 0.3196, 0.8675, 0.2739, 0.9131, 0.3196, 0.9131, 0.3652, 0.8675, 0.3652, 0.8675, 0.3196, 0.9131, 0.3652, 0.9131, 0.4108, 0.8675, 0.4108, 0.8675, 0.3652, 0.9131, 0.4108, 0.9131, 0.4565, 0.8675, 0.4565, 0.8675, 0.4108, 0.9131, 0.4565, 0.9131, 0.5021, 0.8675, 0.5021, 0.8675, 0.4565, 0.9131, 0.5021, 0.9131, 0.5477, 0.8675, 0.5477, 0.8675, 0.5021, 0.9131, 0.5477, 0.9131, 0.5933, 0.8675, 0.5933, 0.8675, 0.5477, 0.9131, 0.5933, 0.9131, 0.639, 0.8675, 0.639, 0.8675, 0.5933, 0.9131, 0.639, 0.9131, 0.6846, 0.8675, 0.6846, 0.8675, 0.639, 0.9131, 0.6846, 0.9131, 0.7302, 0.8675, 0.7302, 0.8675, 0.6846, 0.9131, 0.7302, 0.9131, 0.7758, 0.8675, 0.7758, 0.8675, 0.7302, 0.9131, 0.7758, 0.9131, 0.8215, 0.8675, 0.8215, 0.8675, 0.7758, 0.9131, 0.8215, 0.9131, 0.8671, 0.8675, 0.8671, 0.8675, 0.8215, 0.04581, 0.8671, 0.04581, 0.8215, 0.09143, 0.8215, 0.09143, 0.8671, 0.04581, 0.8215, 0.04581, 0.7758, 0.09143, 0.7758, 0.09143, 0.8215, 0.04581, 0.7758, 0.04581, 0.7302, 0.09143, 0.7302, 0.09143, 0.7758, 0.04581, 0.7302, 0.04581, 0.6846, 0.09143, 0.6846, 0.09143, 0.7302, 0.04581, 0.6846, 0.04581, 0.639, 0.09143, 0.639, 0.09143, 0.6846, 0.04581, 0.639, 0.04581, 0.5933, 0.09143, 0.5933, 0.09143, 0.639, 0.04581, 0.5933, 0.04581, 0.5477, 0.09143, 0.5477, 0.09143, 0.5933, 0.04581, 0.5477, 0.04581, 0.5021, 0.09143, 0.5021, 0.09143, 0.5477, 0.04581, 0.5021, 0.04581, 0.4565, 0.09143, 0.4565, 0.09143, 0.5021, 0.04581, 0.4565, 0.04581, 0.4108, 0.09143, 0.4108, 0.09143, 0.4565, 0.04581, 0.4108, 0.04581, 0.3652, 0.09143, 0.3652, 0.09143, 0.4108, 0.04581, 0.3652, 0.04581, 0.3196, 0.09143, 0.3196, 0.09143, 0.3652, 0.04581, 0.3196, 0.04581, 0.2739, 0.09143, 0.2739, 0.09143, 0.3196, 0.04581, 0.2739, 0.04581, 0.2283, 0.09143, 0.2283, 0.09143, 0.2739, 0.04581, 0.2283, 0.04581, 0.1827, 0.09143, 0.1827, 0.09143, 0.2283, 0.04581, 0.1827, 0.04581, 0.1371, 0.09143, 0.1371, 0.09143, 0.1827, 0.1834, 0.8675, 0.1834, 0.9176, 0.1378, 0.9176, 0.1378, 0.8675, 0.04581, 0.09143, 0.04581, 0.04581, 0.09143, 0.04581, 0.09143, 0.09143, 0.04581, 0.04581, 0.04581, 0.0001778, 0.09143, 0.0001778, 0.09143, 0.04581, 0.09143, 0.8671, 0.09143, 0.8215, 0.1371, 0.8215, 0.1371, 0.8671, 0.09143, 0.8215, 0.09143, 0.7758, 0.1371, 0.7758, 0.1371, 0.8215, 0.09143, 0.7758, 0.09143, 0.7302, 0.1371, 0.7302, 0.1371, 0.7758, 0.09143, 0.7302, 0.09143, 0.6846, 0.1371, 0.6846, 0.1371, 0.7302, 0.09143, 0.6846, 0.09143, 0.639, 0.1371, 0.639, 0.1371, 0.6846, 0.09143, 0.639, 0.09143, 0.5933, 0.1371, 0.5933, 0.1371, 0.639, 0.09143, 0.5933, 0.09143, 0.5477, 0.1371, 0.5477, 0.1371, 0.5933, 0.09143, 0.5477, 0.09143, 0.5021, 0.1371, 0.5021, 0.1371, 0.5477, 0.09143, 0.5021, 0.09143, 0.4565, 0.1371, 0.4565, 0.1371, 0.5021, 0.09143, 0.4565, 0.09143, 0.4108, 0.1371, 0.4108, 0.1371, 0.4565, 0.09143, 0.4108, 0.09143, 0.3652, 0.1371, 0.3652, 0.1371, 0.4108, 0.09143, 0.3652, 0.09143, 0.3196, 0.1371, 0.3196, 0.1371, 0.3652, 0.09143, 0.3196, 0.09143, 0.2739, 0.1371, 0.2739, 0.1371, 0.3196, 0.09143, 0.2739, 0.09143, 0.2283, 0.1371, 0.2283, 0.1371, 0.2739, 0.09143, 0.2283, 0.09143, 0.1827, 0.1371, 0.1827, 0.1371, 0.2283, 0.09143, 0.1827, 0.09143, 0.1371, 0.1371, 0.1371, 0.1371, 0.1827, 0.09143, 0.1371, 0.09143, 0.09143, 0.1371, 0.09143, 0.1371, 0.1371, 0.09143, 0.09143, 0.09143, 0.04581, 0.1371, 0.03572, 0.1371, 0.09143, 0.09143, 0.04581, 0.09143, 0.0001778, 0.1371, 0.0001778, 0.1371, 0.03572, 0.1371, 0.8671, 0.1371, 0.8215, 0.1827, 0.8215, 0.1827, 0.8671, 0.1371, 0.8215, 0.1371, 0.7758, 0.1827, 0.7758, 0.1827, 0.8215, 0.1371, 0.7758, 0.1371, 0.7302, 0.1827, 0.7302, 0.1827, 0.7758, 0.1371, 0.7302, 0.1371, 0.6846, 0.1827, 0.6846, 0.1827, 0.7302, 0.1371, 0.6846, 0.1371, 0.639, 0.1827, 0.639, 0.1827, 0.6846, 0.1371, 0.639, 0.1371, 0.5933, 0.1827, 0.5933, 0.1827, 0.639, 0.1371, 0.5933, 0.1371, 0.5477, 0.1827, 0.5477, 0.1827, 0.5933, 0.1371, 0.5477, 0.1371, 0.5021, 0.1827, 0.5021, 0.1827, 0.5477, 0.1371, 0.5021, 0.1371, 0.4565, 0.1827, 0.4565, 0.1827, 0.5021, 0.1371, 0.4565, 0.1371, 0.4108, 0.1827, 0.4108, 0.1827, 0.4565, 0.1371, 0.4108, 0.1371, 0.3652, 0.1827, 0.3652, 0.1827, 0.4108, 0.1371, 0.3652, 0.1371, 0.3196, 0.1827, 0.3196, 0.1827, 0.3652, 0.1371, 0.3196, 0.1371, 0.2739, 0.1827, 0.2819, 0.1827, 0.3196, 0.1371, 0.2739, 0.1371, 0.2283, 0.1827, 0.2283, 0.1827, 0.2819, 0.1371, 0.2283, 0.1371, 0.1827, 0.1827, 0.1827, 0.1827, 0.2283, 0.1371, 0.1827, 0.1371, 0.1371, 0.1827, 0.1371, 0.1827, 0.1827, 0.1371, 0.1371, 0.1371, 0.09143, 0.1827, 0.09143, 0.1827, 0.1371, 0.1371, 0.09143, 0.1371, 0.03572, 0.1827, 0.03572, 0.1827, 0.09143, 0.1371, 0.03572, 0.1371, 0.0001778, 0.1827, 0.0001778, 0.1827, 0.03572, 0.1827, 0.8671, 0.1827, 0.8215, 0.2283, 0.8215, 0.2283, 0.8671, 0.1827, 0.8215, 0.1827, 0.7758, 0.2283, 0.7758, 0.2283, 0.8215, 0.1827, 0.7758, 0.1827, 0.7302, 0.2283, 0.7302, 0.2283, 0.7758, 0.1827, 0.7302, 0.1827, 0.6846, 0.2283, 0.6846, 0.2283, 0.7302, 0.1827, 0.6846, 0.1827, 0.639, 0.2283, 0.639, 0.2283, 0.6846, 0.1827, 0.639, 0.1827, 0.5933, 0.2283, 0.5933, 0.2283, 0.639, 0.1827, 0.5933, 0.1827, 0.5477, 0.2283, 0.5477, 0.2283, 0.5933, 0.1827, 0.5477, 0.1827, 0.5021, 0.2283, 0.5021, 0.2283, 0.5477, 0.1827, 0.5021, 0.1827, 0.4565, 0.2283, 0.4565, 0.2283, 0.5021, 0.1827, 0.4565, 0.1827, 0.4108, 0.2283, 0.4108, 0.2283, 0.4565, 0.1827, 0.4108, 0.1827, 0.3652, 0.2283, 0.3652, 0.2283, 0.4108, 0.1827, 0.3652, 0.1827, 0.3196, 0.2283, 0.3196, 0.2283, 0.3652, 0.1827, 0.3196, 0.1827, 0.2819, 0.2283, 0.2819, 0.2283, 0.3196, 0.1827, 0.2819, 0.1827, 0.2283, 0.2283, 0.2283, 0.2283, 0.2819, 0.1827, 0.2283, 0.1827, 0.1827, 0.2283, 0.1827, 0.2283, 0.2283, 0.1827, 0.1827, 0.1827, 0.1371, 0.2283, 0.1371, 0.2283, 0.1827, 0.1827, 0.1371, 0.1827, 0.09143, 0.2283, 0.09143, 0.2283, 0.1371, 0.1827, 0.09143, 0.1827, 0.03572, 0.2283, 0.04581, 0.2283, 0.09143, 0.1827, 0.03572, 0.1827, 0.0001778, 0.2283, 0.0001778, 0.2283, 0.04581, 0.2283, 0.8671, 0.2283, 0.8215, 0.2739, 0.8215, 0.2739, 0.8671, 0.2283, 0.8215, 0.2283, 0.7758, 0.2739, 0.7758, 0.2739, 0.8215, 0.2283, 0.7758, 0.2283, 0.7302, 0.2739, 0.7302, 0.2739, 0.7758, 0.2283, 0.7302, 0.2283, 0.6846, 0.2739, 0.6846, 0.2739, 0.7302, 0.2283, 0.6846, 0.2283, 0.639, 0.2739, 0.639, 0.2739, 0.6846, 0.2283, 0.639, 0.2283, 0.5933, 0.2739, 0.5933, 0.2739, 0.639, 0.2283, 0.5933, 0.2283, 0.5477, 0.2739, 0.5477, 0.2739, 0.5933, 0.2283, 0.5477, 0.2283, 0.5021, 0.2739, 0.5021, 0.2739, 0.5477, 0.2283, 0.5021, 0.2283, 0.4565, 0.2739, 0.4565, 0.2739, 0.5021, 0.2283, 0.4565, 0.2283, 0.4108, 0.2739, 0.4108, 0.2739, 0.4565, 0.2283, 0.4108, 0.2283, 0.3652, 0.2739, 0.3652, 0.2739, 0.4108, 0.2283, 0.3652, 0.2283, 0.3196, 0.2739, 0.3196, 0.2739, 0.3652, 0.2283, 0.3196, 0.2283, 0.2819, 0.2739, 0.284, 0.2739, 0.3196, 0.2283, 0.2819, 0.2283, 0.2283, 0.2739, 0.2384, 0.2739, 0.284, 0.2283, 0.2283, 0.2283, 0.1827, 0.2739, 0.1827, 0.2739, 0.2384, 0.2283, 0.1827, 0.2283, 0.1371, 0.2739, 0.1371, 0.2739, 0.1827, 0.2283, 0.1371, 0.2283, 0.09143, 0.2739, 0.09143, 0.2739, 0.1371, 0.2283, 0.09143, 0.2283, 0.04581, 0.2739, 0.04581, 0.2739, 0.09143, 0.2283, 0.04581, 0.2283, 0.0001778, 0.2739, 0.0001778, 0.2739, 0.04581, 0.2739, 0.8671, 0.2739, 0.8215, 0.3196, 0.8215, 0.3196, 0.8671, 0.2739, 0.8215, 0.2739, 0.7758, 0.3196, 0.7758, 0.3196, 0.8215, 0.2739, 0.7758, 0.2739, 0.7302, 0.3196, 0.7302, 0.3196, 0.7758, 0.2739, 0.7302, 0.2739, 0.6846, 0.3196, 0.6846, 0.3196, 0.7302, 0.2739, 0.6846, 0.2739, 0.639, 0.3196, 0.639, 0.3196, 0.6846, 0.2739, 0.639, 0.2739, 0.5933, 0.3196, 0.5933, 0.3196, 0.639, 0.2739, 0.5933, 0.2739, 0.5477, 0.3196, 0.5477, 0.3196, 0.5933, 0.2739, 0.5477, 0.2739, 0.5021, 0.3196, 0.5021, 0.3196, 0.5477, 0.2739, 0.5021, 0.2739, 0.4565, 0.3196, 0.4565, 0.3196, 0.5021, 0.2739, 0.4565, 0.2739, 0.4108, 0.3196, 0.4108, 0.3196, 0.4565, 0.2739, 0.4108, 0.2739, 0.3652, 0.3196, 0.3652, 0.3196, 0.4108, 0.2739, 0.3652, 0.2739, 0.3196, 0.3196, 0.3196, 0.3196, 0.3652, 0.2739, 0.3196, 0.2739, 0.284, 0.3196, 0.2739, 0.3196, 0.3196, 0.2739, 0.284, 0.2739, 0.2384, 0.3196, 0.2283, 0.3196, 0.2739, 0.2739, 0.2384, 0.2739, 0.1827, 0.3196, 0.1827, 0.3196, 0.2283, 0.2739, 0.1827, 0.2739, 0.1371, 0.3196, 0.1371, 0.3196, 0.1827, 0.2739, 0.1371, 0.2739, 0.09143, 0.3196, 0.09143, 0.3196, 0.1371, 0.2739, 0.09143, 0.2739, 0.04581, 0.3196, 0.04581, 0.3196, 0.09143, 0.2739, 0.04581, 0.2739, 0.0001778, 0.3196, 0.0001778, 0.3196, 0.04581, 0.3196, 0.8671, 0.3196, 0.8215, 0.3652, 0.8215, 0.3652, 0.8671, 0.3196, 0.8215, 0.3196, 0.7758, 0.3652, 0.7758, 0.3652, 0.8215, 0.3196, 0.7758, 0.3196, 0.7302, 0.3652, 0.7302, 0.3652, 0.7758, 0.3196, 0.7302, 0.3196, 0.6846, 0.3652, 0.6846, 0.3652, 0.7302, 0.3196, 0.6846, 0.3196, 0.639, 0.3652, 0.639, 0.3652, 0.6846, 0.3196, 0.639, 0.3196, 0.5933, 0.3652, 0.5933, 0.3652, 0.639, 0.3196, 0.5933, 0.3196, 0.5477, 0.3652, 0.5477, 0.3652, 0.5933, 0.3196, 0.5477, 0.3196, 0.5021, 0.3652, 0.5021, 0.3652, 0.5477, 0.3196, 0.5021, 0.3196, 0.4565, 0.3652, 0.4565, 0.3652, 0.5021, 0.3196, 0.4565, 0.3196, 0.4108, 0.3652, 0.4108, 0.3652, 0.4565, 0.3196, 0.4108, 0.3196, 0.3652, 0.3652, 0.3652, 0.3652, 0.4108, 0.3196, 0.3652, 0.3196, 0.3196, 0.3652, 0.3196, 0.3652, 0.3652, 0.3196, 0.3196, 0.3196, 0.2739, 0.3652, 0.2739, 0.3652, 0.3196, 0.3196, 0.2739, 0.3196, 0.2283, 0.3683, 0.2381, 0.3652, 0.2739, 0.3196, 0.2283, 0.3196, 0.1827, 0.3652, 0.1827, 0.3683, 0.2381, 0.3196, 0.1827, 0.3196, 0.1371, 0.3652, 0.1371, 0.3652, 0.1827, 0.3196, 0.1371, 0.3196, 0.09143, 0.3652, 0.09143, 0.3652, 0.1371, 0.3196, 0.09143, 0.3196, 0.04581, 0.3652, 0.04581, 0.3652, 0.09143, 0.3196, 0.04581, 0.3196, 0.0001778, 0.3652, 0.0001778, 0.3652, 0.04581, 0.3652, 0.8671, 0.3652, 0.8215, 0.4108, 0.8215, 0.4108, 0.8671, 0.3652, 0.8215, 0.3652, 0.7758, 0.4108, 0.7758, 0.4108, 0.8215, 0.3652, 0.7758, 0.3652, 0.7302, 0.4108, 0.7302, 0.4108, 0.7758, 0.3652, 0.7302, 0.3652, 0.6846, 0.4108, 0.6846, 0.4108, 0.7302, 0.3652, 0.6846, 0.3652, 0.639, 0.4108, 0.639, 0.4108, 0.6846, 0.3652, 0.639, 0.3652, 0.5933, 0.4108, 0.5933, 0.4108, 0.639, 0.3652, 0.5933, 0.3652, 0.5477, 0.4108, 0.5477, 0.4108, 0.5933, 0.3652, 0.5477, 0.3652, 0.5021, 0.4108, 0.5021, 0.4108, 0.5477, 0.3652, 0.5021, 0.3652, 0.4565, 0.4108, 0.4565, 0.4108, 0.5021, 0.3652, 0.4565, 0.3652, 0.4108, 0.4108, 0.4108, 0.4108, 0.4565, 0.3652, 0.4108, 0.3652, 0.3652, 0.4108, 0.3652, 0.4108, 0.4108, 0.3652, 0.3652, 0.3652, 0.3196, 0.4108, 0.3196, 0.4108, 0.3652, 0.3652, 0.3196, 0.3652, 0.2739, 0.4108, 0.2739, 0.4108, 0.3196, 0.3652, 0.2739, 0.3683, 0.2381, 0.4139, 0.2381, 0.4108, 0.2739, 0.3683, 0.2381, 0.3652, 0.1827, 0.4108, 0.1827, 0.4139, 0.2381, 0.3652, 0.1827, 0.3652, 0.1371, 0.4108, 0.1371, 0.4108, 0.1827, 0.3652, 0.1371, 0.3652, 0.09143, 0.4108, 0.09143, 0.4108, 0.1371, 0.3652, 0.09143, 0.3652, 0.04581, 0.4108, 0.04581, 0.4108, 0.09143, 0.3652, 0.04581, 0.3652, 0.0001778, 0.4108, 0.0001778, 0.4108, 0.04581, 0.4108, 0.8671, 0.4108, 0.8215, 0.4565, 0.8215, 0.4565, 0.8671, 0.4108, 0.8215, 0.4108, 0.7758, 0.4565, 0.7758, 0.4565, 0.8215, 0.4108, 0.7758, 0.4108, 0.7302, 0.4565, 0.7302, 0.4565, 0.7758, 0.4108, 0.7302, 0.4108, 0.6846, 0.4565, 0.6846, 0.4565, 0.7302, 0.4108, 0.6846, 0.4108, 0.639, 0.4565, 0.639, 0.4565, 0.6846, 0.4108, 0.639, 0.4108, 0.5933, 0.4565, 0.5933, 0.4565, 0.639, 0.4108, 0.5933, 0.4108, 0.5477, 0.4565, 0.5477, 0.4565, 0.5933, 0.4108, 0.5477, 0.4108, 0.5021, 0.4565, 0.5021, 0.4565, 0.5477, 0.4108, 0.5021, 0.4108, 0.4565, 0.4565, 0.4565, 0.4565, 0.5021, 0.4108, 0.4565, 0.4108, 0.4108, 0.4565, 0.4108, 0.4565, 0.4565, 0.4108, 0.4108, 0.4108, 0.3652, 0.4565, 0.3652, 0.4565, 0.4108, 0.4108, 0.3652, 0.4108, 0.3196, 0.4565, 0.3196, 0.4565, 0.3652, 0.4108, 0.3196, 0.4108, 0.2739, 0.4565, 0.2739, 0.4565, 0.3196, 0.4108, 0.2739, 0.4139, 0.2381, 0.4565, 0.2283, 0.4565, 0.2739, 0.4139, 0.2381, 0.4108, 0.1827, 0.4565, 0.195, 0.4565, 0.2283, 0.4108, 0.1827, 0.4108, 0.1371, 0.4565, 0.1371, 0.4565, 0.195, 0.4108, 0.1371, 0.4108, 0.09143, 0.4565, 0.09143, 0.4565, 0.1371, 0.4108, 0.09143, 0.4108, 0.04581, 0.4565, 0.04581, 0.4565, 0.09143, 0.4108, 0.04581, 0.4108, 0.0001778, 0.4565, 0.0001778, 0.4565, 0.04581, 0.4565, 0.8671, 0.4565, 0.8215, 0.5021, 0.8215, 0.5021, 0.8671, 0.4565, 0.8215, 0.4565, 0.7758, 0.5021, 0.7758, 0.5021, 0.8215, 0.4565, 0.7758, 0.4565, 0.7302, 0.5021, 0.7302, 0.5021, 0.7758, 0.4565, 0.7302, 0.4565, 0.6846, 0.5021, 0.6846, 0.5021, 0.7302, 0.4565, 0.6846, 0.4565, 0.639, 0.5021, 0.639, 0.5021, 0.6846, 0.4565, 0.639, 0.4565, 0.5933, 0.5021, 0.5933, 0.5021, 0.639, 0.4565, 0.5933, 0.4565, 0.5477, 0.5021, 0.5477, 0.5021, 0.5933, 0.4565, 0.5477, 0.4565, 0.5021, 0.5021, 0.5021, 0.5021, 0.5477, 0.4565, 0.5021, 0.4565, 0.4565, 0.5021, 0.4565, 0.5021, 0.5021, 0.4565, 0.4565, 0.4565, 0.4108, 0.5021, 0.4108, 0.5021, 0.4565, 0.4565, 0.4108, 0.4565, 0.3652, 0.5021, 0.3652, 0.5021, 0.4108, 0.4565, 0.3652, 0.4565, 0.3196, 0.5021, 0.3196, 0.5021, 0.3652, 0.4565, 0.3196, 0.4565, 0.2739, 0.5021, 0.2739, 0.5021, 0.3196, 0.4565, 0.2739, 0.4565, 0.2283, 0.5021, 0.2283, 0.5021, 0.2739, 0.4565, 0.2283, 0.4565, 0.195, 0.5021, 0.195, 0.5021, 0.2283, 0.4565, 0.195, 0.4565, 0.1371, 0.5021, 0.1371, 0.5021, 0.195, 0.4565, 0.1371, 0.4565, 0.09143, 0.5021, 0.09143, 0.5021, 0.1371, 0.4565, 0.09143, 0.4565, 0.04581, 0.5021, 0.04581, 0.5021, 0.09143, 0.4565, 0.04581, 0.4565, 0.0001778, 0.5021, 0.0001778, 0.5021, 0.04581, 0.5021, 0.8671, 0.5021, 0.8215, 0.5477, 0.8215, 0.5477, 0.8671, 0.5021, 0.8215, 0.5021, 0.7758, 0.5477, 0.7758, 0.5477, 0.8215, 0.5021, 0.7758, 0.5021, 0.7302, 0.5477, 0.7302, 0.5477, 0.7758, 0.5021, 0.7302, 0.5021, 0.6846, 0.5477, 0.6846, 0.5477, 0.7302, 0.5021, 0.6846, 0.5021, 0.639, 0.5477, 0.639, 0.5477, 0.6846, 0.5021, 0.639, 0.5021, 0.5933, 0.5477, 0.5933, 0.5477, 0.639, 0.5021, 0.5933, 0.5021, 0.5477, 0.5477, 0.5477, 0.5477, 0.5933, 0.5021, 0.5477, 0.5021, 0.5021, 0.5477, 0.5021, 0.5477, 0.5477, 0.5021, 0.5021, 0.5021, 0.4565, 0.5477, 0.4565, 0.5477, 0.5021, 0.5021, 0.4565, 0.5021, 0.4108, 0.5477, 0.4108, 0.5477, 0.4565, 0.5021, 0.4108, 0.5021, 0.3652, 0.5477, 0.3652, 0.5477, 0.4108, 0.5021, 0.3652, 0.5021, 0.3196, 0.5477, 0.3196, 0.5477, 0.3652, 0.5021, 0.3196, 0.5021, 0.2739, 0.5477, 0.2739, 0.5477, 0.3196, 0.5021, 0.2739, 0.5021, 0.2283, 0.5477, 0.2283, 0.5477, 0.2739, 0.5021, 0.2283, 0.5021, 0.195, 0.5477, 0.1827, 0.5477, 0.2283, 0.5021, 0.195, 0.5021, 0.1371, 0.5477, 0.1371, 0.5477, 0.1827, 0.5021, 0.1371, 0.5021, 0.09143, 0.5477, 0.09143, 0.5477, 0.1371, 0.5021, 0.09143, 0.5021, 0.04581, 0.5477, 0.04581, 0.5477, 0.09143, 0.5021, 0.04581, 0.5021, 0.0001778, 0.5477, 0.0001778, 0.5477, 0.04581, 0.5477, 0.8671, 0.5477, 0.8215, 0.5933, 0.8215, 0.5933, 0.8671, 0.5477, 0.8215, 0.5477, 0.7758, 0.5933, 0.7758, 0.5933, 0.8215, 0.5477, 0.7758, 0.5477, 0.7302, 0.5933, 0.7302, 0.5933, 0.7758, 0.5477, 0.7302, 0.5477, 0.6846, 0.5933, 0.6846, 0.5933, 0.7302, 0.5477, 0.6846, 0.5477, 0.639, 0.5933, 0.639, 0.5933, 0.6846, 0.5477, 0.639, 0.5477, 0.5933, 0.5933, 0.5933, 0.5933, 0.639, 0.5477, 0.5933, 0.5477, 0.5477, 0.5933, 0.5477, 0.5933, 0.5933, 0.5477, 0.5477, 0.5477, 0.5021, 0.5933, 0.5021, 0.5933, 0.5477, 0.5477, 0.5021, 0.5477, 0.4565, 0.5933, 0.4565, 0.5933, 0.5021, 0.5477, 0.4565, 0.5477, 0.4108, 0.5933, 0.4108, 0.5933, 0.4565, 0.5477, 0.4108, 0.5477, 0.3652, 0.5933, 0.3652, 0.5933, 0.4108, 0.5477, 0.3652, 0.5477, 0.3196, 0.5933, 0.3196, 0.5933, 0.3652, 0.5477, 0.3196, 0.5477, 0.2739, 0.5933, 0.2739, 0.5933, 0.3196, 0.5477, 0.2739, 0.5477, 0.2283, 0.5933, 0.2283, 0.5933, 0.2739, 0.5477, 0.2283, 0.5477, 0.1827, 0.5933, 0.1973, 0.5933, 0.2283, 0.5477, 0.1827, 0.5477, 0.1371, 0.5933, 0.1371, 0.5933, 0.1973, 0.5477, 0.1371, 0.5477, 0.09143, 0.5933, 0.09143, 0.5933, 0.1371, 0.5477, 0.09143, 0.5477, 0.04581, 0.5933, 0.04581, 0.5933, 0.09143, 0.5477, 0.04581, 0.5477, 0.0001778, 0.5933, 0.0001778, 0.5933, 0.04581, 0.5933, 0.8671, 0.5933, 0.8215, 0.639, 0.8215, 0.639, 0.8671, 0.5933, 0.8215, 0.5933, 0.7758, 0.639, 0.7758, 0.639, 0.8215, 0.5933, 0.7758, 0.5933, 0.7302, 0.639, 0.7302, 0.639, 0.7758, 0.5933, 0.7302, 0.5933, 0.6846, 0.639, 0.6846, 0.639, 0.7302, 0.5933, 0.6846, 0.5933, 0.639, 0.639, 0.639, 0.639, 0.6846, 0.5933, 0.639, 0.5933, 0.5933, 0.639, 0.5933, 0.639, 0.639, 0.5933, 0.5933, 0.5933, 0.5477, 0.639, 0.5477, 0.639, 0.5933, 0.5933, 0.5477, 0.5933, 0.5021, 0.639, 0.5021, 0.639, 0.5477, 0.5933, 0.5021, 0.5933, 0.4565, 0.639, 0.4565, 0.639, 0.5021, 0.5933, 0.4565, 0.5933, 0.4108, 0.639, 0.4108, 0.639, 0.4565, 0.5933, 0.4108, 0.5933, 0.3652, 0.639, 0.3652, 0.639, 0.4108, 0.5933, 0.3652, 0.5933, 0.3196, 0.639, 0.3196, 0.639, 0.3652, 0.5933, 0.3196, 0.5933, 0.2739, 0.639, 0.2739, 0.639, 0.3196, 0.5933, 0.2739, 0.5933, 0.2283, 0.639, 0.2061, 0.639, 0.2739, 0.5933, 0.2283, 0.5933, 0.1973, 0.639, 0.1752, 0.639, 0.2061, 0.5933, 0.1973, 0.5933, 0.1371, 0.639, 0.1371, 0.639, 0.1752, 0.5933, 0.1371, 0.5933, 0.09143, 0.639, 0.09143, 0.639, 0.1371, 0.5933, 0.09143, 0.5933, 0.04581, 0.639, 0.04581, 0.639, 0.09143, 0.5933, 0.04581, 0.5933, 0.0001778, 0.639, 0.0001778, 0.639, 0.04581, 0.639, 0.8671, 0.639, 0.8215, 0.6846, 0.8215, 0.6846, 0.8671, 0.639, 0.8215, 0.639, 0.7758, 0.6846, 0.7758, 0.6846, 0.8215, 0.639, 0.7758, 0.639, 0.7302, 0.6846, 0.7302, 0.6846, 0.7758, 0.639, 0.7302, 0.639, 0.6846, 0.6846, 0.6846, 0.6846, 0.7302, 0.639, 0.6846, 0.639, 0.639, 0.6846, 0.639, 0.6846, 0.6846, 0.639, 0.639, 0.639, 0.5933, 0.6846, 0.5933, 0.6846, 0.639, 0.639, 0.5933, 0.639, 0.5477, 0.6846, 0.5477, 0.6846, 0.5933, 0.639, 0.5477, 0.639, 0.5021, 0.6846, 0.5021, 0.6846, 0.5477, 0.639, 0.5021, 0.639, 0.4565, 0.6846, 0.4565, 0.6846, 0.5021, 0.639, 0.4565, 0.639, 0.4108, 0.6846, 0.4108, 0.6846, 0.4565, 0.639, 0.4108, 0.639, 0.3652, 0.6846, 0.3652, 0.6846, 0.4108, 0.639, 0.3652, 0.639, 0.3196, 0.6846, 0.3196, 0.6846, 0.3652, 0.639, 0.3196, 0.639, 0.2739, 0.6846, 0.2739, 0.6846, 0.3196, 0.639, 0.2739, 0.639, 0.2061, 0.6846, 0.2283, 0.6846, 0.2739, 0.639, 0.2061, 0.639, 0.1752, 0.6846, 0.1827, 0.6846, 0.2283, 0.639, 0.1752, 0.639, 0.1371, 0.6846, 0.1371, 0.6846, 0.1827, 0.639, 0.1371, 0.639, 0.09143, 0.6846, 0.09143, 0.6846, 0.1371, 0.639, 0.09143, 0.639, 0.04581, 0.6846, 0.04581, 0.6846, 0.09143, 0.639, 0.04581, 0.639, 0.0001778, 0.6846, 0.0001778, 0.6846, 0.04581, 0.6846, 0.8671, 0.6846, 0.8215, 0.7302, 0.8215, 0.7302, 0.8671, 0.6846, 0.8215, 0.6846, 0.7758, 0.7302, 0.7758, 0.7302, 0.8215, 0.6846, 0.7758, 0.6846, 0.7302, 0.7302, 0.7302, 0.7302, 0.7758, 0.6846, 0.7302, 0.6846, 0.6846, 0.7302, 0.6846, 0.7302, 0.7302, 0.6846, 0.6846, 0.6846, 0.639, 0.7302, 0.639, 0.7302, 0.6846, 0.6846, 0.639, 0.6846, 0.5933, 0.7302, 0.5933, 0.7302, 0.639, 0.6846, 0.5933, 0.6846, 0.5477, 0.7302, 0.5477, 0.7302, 0.5933, 0.6846, 0.5477, 0.6846, 0.5021, 0.7302, 0.5021, 0.7302, 0.5477, 0.6846, 0.5021, 0.6846, 0.4565, 0.7302, 0.4565, 0.7302, 0.5021, 0.6846, 0.4565, 0.6846, 0.4108, 0.7302, 0.4108, 0.7302, 0.4565, 0.6846, 0.4108, 0.6846, 0.3652, 0.7302, 0.3652, 0.7302, 0.4108, 0.6846, 0.3652, 0.6846, 0.3196, 0.7302, 0.3315, 0.7302, 0.3652, 0.6846, 0.3196, 0.6846, 0.2739, 0.7302, 0.2739, 0.7302, 0.3315, 0.6846, 0.2739, 0.6846, 0.2283, 0.7302, 0.2283, 0.7302, 0.2739, 0.6846, 0.2283, 0.6846, 0.1827, 0.7302, 0.1827, 0.7302, 0.2283, 0.6846, 0.1827, 0.6846, 0.1371, 0.7302, 0.1371, 0.7302, 0.1827, 0.6846, 0.1371, 0.6846, 0.09143, 0.7302, 0.09143, 0.7302, 0.1371, 0.6846, 0.09143, 0.6846, 0.04581, 0.7302, 0.04581, 0.7302, 0.09143, 0.6846, 0.04581, 0.6846, 0.0001778, 0.7302, 0.0001778, 0.7302, 0.04581, 0.7302, 0.8671, 0.7302, 0.8215, 0.7758, 0.8215, 0.7758, 0.8671, 0.7302, 0.8215, 0.7302, 0.7758, 0.7758, 0.7758, 0.7758, 0.8215, 0.7302, 0.7758, 0.7302, 0.7302, 0.7758, 0.7302, 0.7758, 0.7758, 0.7302, 0.7302, 0.7302, 0.6846, 0.7758, 0.6846, 0.7758, 0.7302, 0.7302, 0.6846, 0.7302, 0.639, 0.7758, 0.639, 0.7758, 0.6846, 0.7302, 0.639, 0.7302, 0.5933, 0.7758, 0.5933, 0.7758, 0.639, 0.7302, 0.5933, 0.7302, 0.5477, 0.7758, 0.5477, 0.7758, 0.5933, 0.7302, 0.5477, 0.7302, 0.5021, 0.7758, 0.5021, 0.7758, 0.5477, 0.7302, 0.5021, 0.7302, 0.4565, 0.7758, 0.4565, 0.7758, 0.5021, 0.7302, 0.4565, 0.7302, 0.4108, 0.7758, 0.4108, 0.7758, 0.4565, 0.7302, 0.4108, 0.7302, 0.3652, 0.7758, 0.3652, 0.7758, 0.4108, 0.7302, 0.3652, 0.7302, 0.3315, 0.7758, 0.3315, 0.7758, 0.3652, 0.7302, 0.3315, 0.7302, 0.2739, 0.7758, 0.2739, 0.7758, 0.3315, 0.7302, 0.2739, 0.7302, 0.2283, 0.7758, 0.2283, 0.7758, 0.2739, 0.7302, 0.2283, 0.7302, 0.1827, 0.7758, 0.1827, 0.7758, 0.2283, 0.7302, 0.1827, 0.7302, 0.1371, 0.7758, 0.1371, 0.7758, 0.1827, 0.7302, 0.1371, 0.7302, 0.09143, 0.7758, 0.09143, 0.7758, 0.1371, 0.7302, 0.09143, 0.7302, 0.04581, 0.7758, 0.04581, 0.7758, 0.09143, 0.09143, 0.8675, 0.09143, 0.9176, 0.04581, 0.9176, 0.04581, 0.8675, 0.7758, 0.8671, 0.7758, 0.8215, 0.8215, 0.8215, 0.8215, 0.8671, 0.7758, 0.8215, 0.7758, 0.7758, 0.8215, 0.7758, 0.8215, 0.8215, 0.7758, 0.7758, 0.7758, 0.7302, 0.8215, 0.7302, 0.8215, 0.7758, 0.7758, 0.7302, 0.7758, 0.6846, 0.8215, 0.6846, 0.8215, 0.7302, 0.7758, 0.6846, 0.7758, 0.639, 0.8215, 0.639, 0.8215, 0.6846, 0.7758, 0.639, 0.7758, 0.5933, 0.8215, 0.5933, 0.8215, 0.639, 0.7758, 0.5933, 0.7758, 0.5477, 0.8215, 0.5477, 0.8215, 0.5933, 0.7758, 0.5477, 0.7758, 0.5021, 0.8215, 0.5021, 0.8215, 0.5477, 0.7758, 0.5021, 0.7758, 0.4565, 0.8215, 0.4565, 0.8215, 0.5021, 0.7758, 0.4565, 0.7758, 0.4108, 0.8215, 0.4108, 0.8215, 0.4565, 0.7758, 0.4108, 0.7758, 0.3652, 0.8215, 0.3652, 0.8215, 0.4108, 0.7758, 0.3652, 0.7758, 0.3315, 0.8215, 0.3247, 0.8215, 0.3652, 0.7758, 0.3315, 0.7758, 0.2739, 0.8215, 0.2739, 0.8215, 0.3247, 0.7758, 0.2739, 0.7758, 0.2283, 0.8215, 0.2283, 0.8215, 0.2739, 0.7758, 0.2283, 0.7758, 0.1827, 0.8215, 0.1827, 0.8215, 0.2283, 0.7758, 0.1827, 0.7758, 0.1371, 0.8215, 0.1371, 0.8215, 0.1827, 0.7758, 0.1371, 0.7758, 0.09143, 0.8215, 0.09143, 0.8215, 0.1371, 0.7758, 0.09143, 0.7758, 0.04581, 0.8215, 0.04581, 0.8215, 0.09143, 0.04581, 0.8675, 0.04581, 0.9176, 0.0001778, 0.9176, 0.0001778, 0.8675, 0.8215, 0.8671, 0.8215, 0.8215, 0.8671, 0.8215, 0.8671, 0.8671, 0.8215, 0.8215, 0.8215, 0.7758, 0.8671, 0.7758, 0.8671, 0.8215, 0.8215, 0.7758, 0.8215, 0.7302, 0.8671, 0.7302, 0.8671, 0.7758, 0.8215, 0.7302, 0.8215, 0.6846, 0.8671, 0.6846, 0.8671, 0.7302, 0.8215, 0.6846, 0.8215, 0.639, 0.8671, 0.639, 0.8671, 0.6846, 0.8215, 0.639, 0.8215, 0.5933, 0.8671, 0.5933, 0.8671, 0.639, 0.8215, 0.5933, 0.8215, 0.5477, 0.8671, 0.5477, 0.8671, 0.5933, 0.8215, 0.5477, 0.8215, 0.5021, 0.8671, 0.5021, 0.8671, 0.5477, 0.8215, 0.5021, 0.8215, 0.4565, 0.8671, 0.4565, 0.8671, 0.5021, 0.8215, 0.4565, 0.8215, 0.4108, 0.8671, 0.4108, 0.8671, 0.4565, 0.8215, 0.4108, 0.8215, 0.3652, 0.8671, 0.3652, 0.8671, 0.4108, 0.8215, 0.3652, 0.8215, 0.3247, 0.8671, 0.3247, 0.8671, 0.3652, 0.8215, 0.3247, 0.8215, 0.2739, 0.8671, 0.2739, 0.8671, 0.3247, 0.8215, 0.2739, 0.8215, 0.2283, 0.8671, 0.2283, 0.8671, 0.2739, 0.8215, 0.2283, 0.8215, 0.1827, 0.8671, 0.1827, 0.8671, 0.2283, 0.8215, 0.1827, 0.8215, 0.1371, 0.8671, 0.1371, 0.8671, 0.1827, 0.8215, 0.1371, 0.8215, 0.09143, 0.8671, 0.09143, 0.8671, 0.1371, 0.1374, 0.8675, 0.09179, 0.8675, 0.09179, 0.9176, 0.1374, 0.9176, 0.2294, 0.9131, 0.1838, 0.9131, 0.1838, 0.8675, 0.2294, 0.8675, 0.8671, 0.6846, 0.8671, 0.7302, 0.8671, 0.7302, 0.8671, 0.6846, 0.9131, 0.3196, 0.9131, 0.3652, 0.9131, 0.3652, 0.9131, 0.3196, 0.9131, 0.7302, 0.9131, 0.7758, 0.9131, 0.7758, 0.9131, 0.7302, 0.8671, 0.04581, 0.8671, 0.09143, 0.8671, 0.09143, 0.8671, 0.04581, 0.8671, 0.639, 0.8671, 0.6846, 0.8671, 0.6846, 0.8671, 0.639, 0.9998, 0.09143, 0.9998, 0.1371, 0.9998, 0.1371, 0.9998, 0.09143, 0.9998, 0.0001778, 0.9998, 0.04581, 0.9998, 0.04581, 0.9998, 0.0001778, 0.9131, 0.3652, 0.9131, 0.4108, 0.9131, 0.4108, 0.9131, 0.3652, 0.9998, 0.1371, 0.9542, 0.1371, 0.9542, 0.1371, 0.9998, 0.1371, 0.8671, 0.5933, 0.8671, 0.639, 0.8671, 0.639, 0.8671, 0.5933, 0.9538, 0.3196, 0.9538, 0.3652, 0.9134, 0.3652, 0.9134, 0.3196, 0.9131, 0.7758, 0.9131, 0.8215, 0.9131, 0.8215, 0.9131, 0.7758, 0.9538, 0.2283, 0.9538, 0.2739, 0.9134, 0.2739, 0.9253, 0.2283, 0.04581, 0.8671, 0.0001778, 0.8671, 0.0001778, 0.8671, 0.04581, 0.8671, 0.9538, 0.1371, 0.9538, 0.1827, 0.9253, 0.1827, 0.9134, 0.1371, 0.8215, 0.8671, 0.7758, 0.8671, 0.7758, 0.8671, 0.8215, 0.8671, 0.9131, 0.0001778, 0.9131, 0.04581, 0.9131, 0.04581, 0.9131, 0.0001778, 0.9538, 0.04581, 0.9538, 0.09143, 0.9134, 0.09143, 0.9134, 0.04581, 0.8671, 0.5477, 0.8671, 0.5933, 0.8671, 0.5933, 0.8671, 0.5477, 0.7302, 0.8671, 0.6846, 0.8671, 0.6846, 0.8671, 0.7302, 0.8671, 0.9131, 0.4108, 0.9131, 0.4565, 0.9131, 0.4565, 0.9131, 0.4108, 0.964, 0.7766, 0.964, 0.8222, 0.964, 0.8222, 0.964, 0.7766, 0.9703, 0.5024, 0.9703, 0.4568, 0.964, 0.4568, 0.964, 0.5024, 0.964, 0.6853, 0.964, 0.7309, 0.964, 0.7309, 0.964, 0.6853, 0.5477, 0.8671, 0.5021, 0.8671, 0.5021, 0.8671, 0.5477, 0.8671, 0.9131, 0.8215, 0.9131, 0.8671, 0.9131, 0.8671, 0.9131, 0.8215, 0.964, 0.594, 0.964, 0.6397, 0.964, 0.6397, 0.964, 0.594, 0.4565, 0.8671, 0.4108, 0.8671, 0.4108, 0.8671, 0.4565, 0.8671, 0.8671, 0.5021, 0.8671, 0.5477, 0.8671, 0.5477, 0.8671, 0.5021, 0.2297, 0.8675, 0.2297, 0.9131, 0.2297, 0.9131, 0.2297, 0.8675, 0.3652, 0.8671, 0.3196, 0.8671, 0.3196, 0.8671, 0.3652, 0.8671, 0.9131, 0.04581, 0.9131, 0.09143, 0.9131, 0.09143, 0.9131, 0.04581, 0.2739, 0.8671, 0.2283, 0.8671, 0.2283, 0.8671, 0.2739, 0.8671, 0.9131, 0.4565, 0.9131, 0.5021, 0.9131, 0.5021, 0.9131, 0.4565, 0.1827, 0.8671, 0.1371, 0.8671, 0.1371, 0.8671, 0.1827, 0.8671, 0.8671, 0.4565, 0.8671, 0.5021, 0.8671, 0.5021, 0.8671, 0.4565, 0.09143, 0.8671, 0.04581, 0.8671, 0.04581, 0.8671, 0.09143, 0.8671, 0.9673, 0.1374, 0.9673, 0.183, 0.9542, 0.183, 0.9673, 0.1374, 0.8671, 0.4108, 0.8671, 0.4565, 0.8671, 0.4565, 0.8671, 0.4108, 0.9636, 0.6853, 0.9636, 0.7309, 0.9381, 0.7309, 0.9636, 0.6853, 0.8671, 0.3652, 0.8671, 0.4108, 0.8671, 0.4108, 0.8671, 0.3652, 0.9673, 0.183, 0.9673, 0.2287, 0.9542, 0.2287, 0.9542, 0.183, 0.9636, 0.7309, 0.9636, 0.7766, 0.9134, 0.7766, 0.9381, 0.7309, 0.9636, 0.4568, 0.9636, 0.4112, 0.9636, 0.4112, 0.9487, 0.4516, 0.9998, 0.04581, 0.9998, 0.09143, 0.9998, 0.09143, 0.9998, 0.04581, 0.9538, 0.3652, 0.9538, 0.4108, 0.9538, 0.4108, 0.9134, 0.3652, 0.9538, 0.2739, 0.9538, 0.3196, 0.9134, 0.3196, 0.9134, 0.2739, 0.9673, 0.2287, 0.9673, 0.2743, 0.9673, 0.2743, 0.9542, 0.2287, 0.9636, 0.5024, 0.9636, 0.4568, 0.9487, 0.4516, 0.9308, 0.5024, 0.9538, 0.1827, 0.9538, 0.2283, 0.9253, 0.2283, 0.9253, 0.1827, 0.8671, 0.8671, 0.8215, 0.8671, 0.8215, 0.8671, 0.8671, 0.8671, 0.9636, 0.7766, 0.9636, 0.8222, 0.9134, 0.8222, 0.9134, 0.7766, 0.9538, 0.09143, 0.9538, 0.1371, 0.9134, 0.1371, 0.9134, 0.09143, 0.7758, 0.8671, 0.7302, 0.8671, 0.7302, 0.8671, 0.7758, 0.8671, 0.9538, 0.0001778, 0.9538, 0.04581, 0.9134, 0.04581, 0.9538, 0.0001778, 0.9703, 0.5481, 0.9703, 0.5024, 0.964, 0.5024, 0.9703, 0.5481, 0.964, 0.7309, 0.964, 0.7766, 0.964, 0.7766, 0.964, 0.7309, 0.9636, 0.5481, 0.9636, 0.5024, 0.9308, 0.5024, 0.9134, 0.5481, 0.9703, 0.4568, 0.9703, 0.4112, 0.9703, 0.4112, 0.964, 0.4568, 0.8671, 0.8215, 0.8671, 0.8671, 0.8671, 0.8671, 0.8671, 0.8215, 0.964, 0.6397, 0.964, 0.6853, 0.964, 0.6853, 0.964, 0.6397, 0.9131, 0.2283, 0.9131, 0.2739, 0.9131, 0.2739, 0.9131, 0.2283, 0.5021, 0.8671, 0.4565, 0.8671, 0.4565, 0.8671, 0.5021, 0.8671, 0.964, 0.5484, 0.964, 0.594, 0.964, 0.594, 0.964, 0.5484, 0.4108, 0.8671, 0.3652, 0.8671, 0.3652, 0.8671, 0.4108, 0.8671, 0.9636, 0.8222, 0.9636, 0.8678, 0.9134, 0.8678, 0.9134, 0.8222, 0.3196, 0.8671, 0.2739, 0.8671, 0.2739, 0.8671, 0.3196, 0.8671, 0.9636, 0.5937, 0.9636, 0.5481, 0.9134, 0.5481, 0.9134, 0.5937, 0.8671, 0.7758, 0.8671, 0.8215, 0.8671, 0.8215, 0.8671, 0.7758, 0.2283, 0.8671, 0.1827, 0.8671, 0.1827, 0.8671, 0.2283, 0.8671, 0.1371, 0.8671, 0.09143, 0.8671, 0.09143, 0.8671, 0.1371, 0.8671, 0.9131, 0.2739, 0.9131, 0.3196, 0.9131, 0.3196, 0.9131, 0.2739, 0.9636, 0.6393, 0.9636, 0.5937, 0.9134, 0.5937, 0.9134, 0.6393, 0.8671, 0.7302, 0.8671, 0.7758, 0.8671, 0.7758, 0.8671, 0.7302, 0.9636, 0.8678, 0.9636, 0.9134, 0.9636, 0.9134, 0.9134, 0.8678, 0.9636, 0.6849, 0.9636, 0.6393, 0.9134, 0.6393, 0.9636, 0.6849])
me_grid.materials.append(mat_material_001)
me_grid.use_remesh_preserve_volume = False
me_grid.use_remesh_preserve_attributes = False
me_grid.use_mirror_vertex_groups = False
me_grid.update()

# ---- objects
ob_grid = bpy.data.objects.new('Grid', me_grid)
ob_lamp = bpy.data.objects.new('Lamp', light_lamp)
ob_camera = bpy.data.objects.new('Camera', cam_camera)

# ---- transforms, parenting, visibility, modifiers, constraints
ob_grid.location = (0.0, -0.003561, 0.0)
ob_grid.scale = (3.512, 3.512, 3.512)
ob_grid.lineart.crease_threshold = 0.0
ob_lamp.location = (4.076, 1.005, 5.904)
ob_lamp.rotation_euler = (0.6503, 0.05522, 1.866)
ob_lamp.lock_rotations_4d = False
ob_lamp.empty_display_type = 'ARROWS'
ob_lamp.color = (0.0, 0.0, 0.0, 0.0)
ob_lamp.lineart.crease_threshold = 0.0
ob_camera.location = (7.481, -6.508, 5.344)
ob_camera.rotation_euler = (1.109, 0.01082, 0.8149)
ob_camera.lock_rotations_4d = False
ob_camera.empty_display_type = 'ARROWS'
ob_camera.color = (0.0, 0.0, 0.0, 0.0)
ob_camera.display_type = 'WIRE'
ob_camera.lineart.crease_threshold = 0.0

# ---- collection membership
col_collection_1.objects.link(ob_grid)
col_collection_1.objects.link(ob_lamp)
col_collection_1.objects.link(ob_camera)

# ---- scene / render settings (as saved in the file)
scene.camera = ob_camera
scene.frame_start = 1; scene.frame_end = 250; scene.frame_set(1)
scene.render.engine = 'BLENDER_EEVEE_NEXT'
scene.render.resolution_percentage = 50
scene.render.dither_intensity = 0.0
scene.cycles.use_denoising = False
scene.cycles.samples = 128
scene.cycles.sampling_pattern = 'TABULATED_SOBOL'
scene.cycles.light_sampling_threshold = 0.0
scene.cycles.use_adaptive_sampling = False
scene.cycles.use_light_tree = False
scene.cycles.blur_glossy = 0.0
scene.cycles.sample_clamp_indirect = 0.0
scene.view_settings.view_transform = 'Standard'
bpy.context.view_layer.update()
